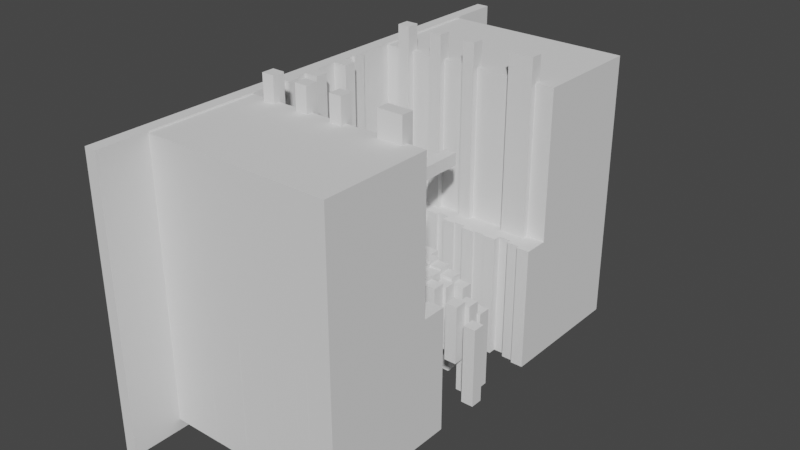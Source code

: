 # Source: untitled.blend  (saved by Blender 2.92.15; exported with 4.5.12 LTS)
import bpy
from mathutils import Matrix  # noqa: F401  (used for matrix-valued properties, if any)

bpy.ops.wm.read_factory_settings(use_empty=True)
scene = bpy.context.scene
scene.name = 'Scene'

# ---- collections
col_collection = bpy.data.collections.new('Collection'); scene.collection.children.link(col_collection)

# ---- world
world_world = bpy.data.worlds.new('World'); scene.world = world_world
world_world.use_nodes = True; world_world.node_tree.nodes.clear()
_N = world_world.node_tree.nodes; _L = world_world.node_tree.links
n0 = _N.new('ShaderNodeOutputWorld'); n0.name = 'World Output'; n0.location = (300, 300)
n1 = _N.new('ShaderNodeBackground'); n1.name = 'Background'; n1.location = (10, 300)
n1.inputs[0].default_value = (0.05088, 0.05088, 0.05088, 1.0)
_L.new(n1.outputs[0], n0.inputs[0])
n0.is_active_output = True
world_world.color = (0.05088, 0.05088, 0.05088)
world_world.use_sun_shadow = False
world_world.sun_shadow_jitter_overblur = 0.0

# ---- meshes
me_cube_001 = bpy.data.meshes.new('Cube.001')
me_cube_001.from_pydata([(-0.5, -0.5, -3.25), (-0.5, -0.5, 3.25), (-0.5, 0.5, -3.25), (-0.5, 0.5, 3.25), (0.5, -0.5, -3.25), (0.5, -0.5, 3.25), (0.5, 0.5, -3.25), (0.5, 0.5, 3.25)], [], [(0, 1, 3, 2), (2, 3, 7, 6), (6, 7, 5, 4), (4, 5, 1, 0), (2, 6, 4, 0), (7, 3, 1, 5)])
_uv = me_cube_001.uv_layers.new(name='UVMap')
_uv.uv.foreach_set('vector', [0.375, 0.0, 0.625, 0.0, 0.625, 0.25, 0.375, 0.25, 0.375, 0.25, 0.625, 0.25, 0.625, 0.5, 0.375, 0.5, 0.375, 0.5, 0.625, 0.5, 0.625, 0.75, 0.375, 0.75, 0.375, 0.75, 0.625, 0.75, 0.625, 1.0, 0.375, 1.0, 0.125, 0.5, 0.375, 0.5, 0.375, 0.75, 0.125, 0.75, 0.625, 0.5, 0.875, 0.5, 0.875, 0.75, 0.625, 0.75])
me_cube_001.use_remesh_fix_poles = True
me_cube_001.use_remesh_preserve_attributes = False
me_cube_001.use_mirror_vertex_groups = False
me_cube_001.update()
me_cube_002 = bpy.data.meshes.new('Cube.002')
me_cube_002.from_pydata([(-0.5, -5.5, -5.0), (-0.5, -5.5, 5.0), (-0.5, 5.5, -5.0), (-0.5, 5.5, 5.0), (0.5, -5.5, -5.0), (0.5, -5.5, 5.0), (0.5, 5.5, -5.0), (0.5, 5.5, 5.0)], [], [(0, 1, 3, 2), (2, 3, 7, 6), (6, 7, 5, 4), (4, 5, 1, 0), (2, 6, 4, 0), (7, 3, 1, 5)])
_uv = me_cube_002.uv_layers.new(name='UVMap')
_uv.uv.foreach_set('vector', [0.375, 0.0, 0.625, 0.0, 0.625, 0.25, 0.375, 0.25, 0.375, 0.25, 0.625, 0.25, 0.625, 0.5, 0.375, 0.5, 0.375, 0.5, 0.625, 0.5, 0.625, 0.75, 0.375, 0.75, 0.375, 0.75, 0.625, 0.75, 0.625, 1.0, 0.375, 1.0, 0.125, 0.5, 0.375, 0.5, 0.375, 0.75, 0.125, 0.75, 0.625, 0.5, 0.875, 0.5, 0.875, 0.75, 0.625, 0.75])
me_cube_002.use_remesh_fix_poles = True
me_cube_002.use_remesh_preserve_attributes = False
me_cube_002.use_mirror_vertex_groups = False
me_cube_002.update()
me_cube_003 = bpy.data.meshes.new('Cube.003')
me_cube_003.from_pydata([(-0.5, -5.5, -5.0), (-0.5, -5.5, 5.0), (-0.5, 5.5, -5.0), (-0.5, 5.5, 5.0), (0.5, -5.5, -5.0), (0.5, -5.5, 5.0), (0.5, 5.5, -5.0), (0.5, 5.5, 5.0)], [], [(0, 1, 3, 2), (2, 3, 7, 6), (6, 7, 5, 4), (4, 5, 1, 0), (2, 6, 4, 0), (7, 3, 1, 5)])
_uv = me_cube_003.uv_layers.new(name='UVMap')
_uv.uv.foreach_set('vector', [0.375, 0.0, 0.625, 0.0, 0.625, 0.25, 0.375, 0.25, 0.375, 0.25, 0.625, 0.25, 0.625, 0.5, 0.375, 0.5, 0.375, 0.5, 0.625, 0.5, 0.625, 0.75, 0.375, 0.75, 0.375, 0.75, 0.625, 0.75, 0.625, 1.0, 0.375, 1.0, 0.125, 0.5, 0.375, 0.5, 0.375, 0.75, 0.125, 0.75, 0.625, 0.5, 0.875, 0.5, 0.875, 0.75, 0.625, 0.75])
me_cube_003.use_remesh_fix_poles = True
me_cube_003.use_remesh_preserve_attributes = False
me_cube_003.use_mirror_vertex_groups = False
me_cube_003.update()
me_cube_004 = bpy.data.meshes.new('Cube.004')
me_cube_004.from_pydata([(-0.5, -0.5, -3.25), (-0.5, -0.5, 3.25), (-0.5, 0.5, -3.25), (-0.5, 0.5, 3.25), (0.5, -0.5, -3.25), (0.5, -0.5, 3.25), (0.5, 0.5, -3.25), (0.5, 0.5, 3.25)], [], [(0, 1, 3, 2), (2, 3, 7, 6), (6, 7, 5, 4), (4, 5, 1, 0), (2, 6, 4, 0), (7, 3, 1, 5)])
_uv = me_cube_004.uv_layers.new(name='UVMap')
_uv.uv.foreach_set('vector', [0.375, 0.0, 0.625, 0.0, 0.625, 0.25, 0.375, 0.25, 0.375, 0.25, 0.625, 0.25, 0.625, 0.5, 0.375, 0.5, 0.375, 0.5, 0.625, 0.5, 0.625, 0.75, 0.375, 0.75, 0.375, 0.75, 0.625, 0.75, 0.625, 1.0, 0.375, 1.0, 0.125, 0.5, 0.375, 0.5, 0.375, 0.75, 0.125, 0.75, 0.625, 0.5, 0.875, 0.5, 0.875, 0.75, 0.625, 0.75])
me_cube_004.use_remesh_fix_poles = True
me_cube_004.use_remesh_preserve_attributes = False
me_cube_004.use_mirror_vertex_groups = False
me_cube_004.update()
me_cube_005 = bpy.data.meshes.new('Cube.005')
me_cube_005.from_pydata([(-0.5, -5.375, -5.0), (-0.5, -5.375, 5.0), (-0.5, 5.375, -5.0), (-0.5, 5.375, 5.0), (0.5, -5.375, -5.0), (0.5, -5.375, 5.0), (0.5, 5.375, -5.0), (0.5, 5.375, 5.0)], [], [(0, 1, 3, 2), (2, 3, 7, 6), (6, 7, 5, 4), (4, 5, 1, 0), (2, 6, 4, 0), (7, 3, 1, 5)])
_uv = me_cube_005.uv_layers.new(name='UVMap')
_uv.uv.foreach_set('vector', [0.375, 0.0, 0.625, 0.0, 0.625, 0.25, 0.375, 0.25, 0.375, 0.25, 0.625, 0.25, 0.625, 0.5, 0.375, 0.5, 0.375, 0.5, 0.625, 0.5, 0.625, 0.75, 0.375, 0.75, 0.375, 0.75, 0.625, 0.75, 0.625, 1.0, 0.375, 1.0, 0.125, 0.5, 0.375, 0.5, 0.375, 0.75, 0.125, 0.75, 0.625, 0.5, 0.875, 0.5, 0.875, 0.75, 0.625, 0.75])
me_cube_005.use_remesh_fix_poles = True
me_cube_005.use_remesh_preserve_attributes = False
me_cube_005.use_mirror_vertex_groups = False
me_cube_005.update()
me_cube_006 = bpy.data.meshes.new('Cube.006')
me_cube_006.from_pydata([(-0.5, -5.375, -5.0), (-0.5, -5.375, 5.0), (-0.5, 5.375, -5.0), (-0.5, 5.375, 5.0), (0.5, -5.375, -5.0), (0.5, -5.375, 5.0), (0.5, 5.375, -5.0), (0.5, 5.375, 5.0)], [], [(0, 1, 3, 2), (2, 3, 7, 6), (6, 7, 5, 4), (4, 5, 1, 0), (2, 6, 4, 0), (7, 3, 1, 5)])
_uv = me_cube_006.uv_layers.new(name='UVMap')
_uv.uv.foreach_set('vector', [0.375, 0.0, 0.625, 0.0, 0.625, 0.25, 0.375, 0.25, 0.375, 0.25, 0.625, 0.25, 0.625, 0.5, 0.375, 0.5, 0.375, 0.5, 0.625, 0.5, 0.625, 0.75, 0.375, 0.75, 0.375, 0.75, 0.625, 0.75, 0.625, 1.0, 0.375, 1.0, 0.125, 0.5, 0.375, 0.5, 0.375, 0.75, 0.125, 0.75, 0.625, 0.5, 0.875, 0.5, 0.875, 0.75, 0.625, 0.75])
me_cube_006.use_remesh_fix_poles = True
me_cube_006.use_remesh_preserve_attributes = False
me_cube_006.use_mirror_vertex_groups = False
me_cube_006.update()
me_cube_007 = bpy.data.meshes.new('Cube.007')
me_cube_007.from_pydata([(-0.5, -0.5, -3.75), (-0.5, -0.5, 3.75), (-0.5, 0.5, -3.75), (-0.5, 0.5, 3.75), (0.5, -0.5, -3.75), (0.5, -0.5, 3.75), (0.5, 0.5, -3.75), (0.5, 0.5, 3.75)], [], [(0, 1, 3, 2), (2, 3, 7, 6), (6, 7, 5, 4), (4, 5, 1, 0), (2, 6, 4, 0), (7, 3, 1, 5)])
_uv = me_cube_007.uv_layers.new(name='UVMap')
_uv.uv.foreach_set('vector', [0.375, 0.0, 0.625, 0.0, 0.625, 0.25, 0.375, 0.25, 0.375, 0.25, 0.625, 0.25, 0.625, 0.5, 0.375, 0.5, 0.375, 0.5, 0.625, 0.5, 0.625, 0.75, 0.375, 0.75, 0.375, 0.75, 0.625, 0.75, 0.625, 1.0, 0.375, 1.0, 0.125, 0.5, 0.375, 0.5, 0.375, 0.75, 0.125, 0.75, 0.625, 0.5, 0.875, 0.5, 0.875, 0.75, 0.625, 0.75])
me_cube_007.use_remesh_fix_poles = True
me_cube_007.use_remesh_preserve_attributes = False
me_cube_007.use_mirror_vertex_groups = False
me_cube_007.update()
me_cube_008 = bpy.data.meshes.new('Cube.008')
me_cube_008.from_pydata([(-0.5, -0.5, -11.5), (-0.5, -0.5, 11.5), (-0.5, 0.5, -11.5), (-0.5, 0.5, 11.5), (0.5, -0.5, -11.5), (0.5, -0.5, 11.5), (0.5, 0.5, -11.5), (0.5, 0.5, 11.5)], [], [(0, 1, 3, 2), (2, 3, 7, 6), (6, 7, 5, 4), (4, 5, 1, 0), (2, 6, 4, 0), (7, 3, 1, 5)])
_uv = me_cube_008.uv_layers.new(name='UVMap')
_uv.uv.foreach_set('vector', [0.375, 0.0, 0.625, 0.0, 0.625, 0.25, 0.375, 0.25, 0.375, 0.25, 0.625, 0.25, 0.625, 0.5, 0.375, 0.5, 0.375, 0.5, 0.625, 0.5, 0.625, 0.75, 0.375, 0.75, 0.375, 0.75, 0.625, 0.75, 0.625, 1.0, 0.375, 1.0, 0.125, 0.5, 0.375, 0.5, 0.375, 0.75, 0.125, 0.75, 0.625, 0.5, 0.875, 0.5, 0.875, 0.75, 0.625, 0.75])
me_cube_008.use_remesh_fix_poles = True
me_cube_008.use_remesh_preserve_attributes = False
me_cube_008.use_mirror_vertex_groups = False
me_cube_008.update()
me_cube_009 = bpy.data.meshes.new('Cube.009')
me_cube_009.from_pydata([(-0.5, -0.5, -2.375), (-0.5, -0.5, 2.375), (-0.5, 0.5, -2.375), (-0.5, 0.5, 2.375), (0.5, -0.5, -2.375), (0.5, -0.5, 2.375), (0.5, 0.5, -2.375), (0.5, 0.5, 2.375)], [], [(0, 1, 3, 2), (2, 3, 7, 6), (6, 7, 5, 4), (4, 5, 1, 0), (2, 6, 4, 0), (7, 3, 1, 5)])
_uv = me_cube_009.uv_layers.new(name='UVMap')
_uv.uv.foreach_set('vector', [0.375, 0.0, 0.625, 0.0, 0.625, 0.25, 0.375, 0.25, 0.375, 0.25, 0.625, 0.25, 0.625, 0.5, 0.375, 0.5, 0.375, 0.5, 0.625, 0.5, 0.625, 0.75, 0.375, 0.75, 0.375, 0.75, 0.625, 0.75, 0.625, 1.0, 0.375, 1.0, 0.125, 0.5, 0.375, 0.5, 0.375, 0.75, 0.125, 0.75, 0.625, 0.5, 0.875, 0.5, 0.875, 0.75, 0.625, 0.75])
me_cube_009.use_remesh_fix_poles = True
me_cube_009.use_remesh_preserve_attributes = False
me_cube_009.use_mirror_vertex_groups = False
me_cube_009.update()
me_cube_010 = bpy.data.meshes.new('Cube.010')
me_cube_010.from_pydata([(-0.5, -0.5, -11.5), (-0.5, -0.5, 11.5), (-0.5, 0.5, -11.5), (-0.5, 0.5, 11.5), (0.5, -0.5, -11.5), (0.5, -0.5, 11.5), (0.5, 0.5, -11.5), (0.5, 0.5, 11.5)], [], [(0, 1, 3, 2), (2, 3, 7, 6), (6, 7, 5, 4), (4, 5, 1, 0), (2, 6, 4, 0), (7, 3, 1, 5)])
_uv = me_cube_010.uv_layers.new(name='UVMap')
_uv.uv.foreach_set('vector', [0.375, 0.0, 0.625, 0.0, 0.625, 0.25, 0.375, 0.25, 0.375, 0.25, 0.625, 0.25, 0.625, 0.5, 0.375, 0.5, 0.375, 0.5, 0.625, 0.5, 0.625, 0.75, 0.375, 0.75, 0.375, 0.75, 0.625, 0.75, 0.625, 1.0, 0.375, 1.0, 0.125, 0.5, 0.375, 0.5, 0.375, 0.75, 0.125, 0.75, 0.625, 0.5, 0.875, 0.5, 0.875, 0.75, 0.625, 0.75])
me_cube_010.use_remesh_fix_poles = True
me_cube_010.use_remesh_preserve_attributes = False
me_cube_010.use_mirror_vertex_groups = False
me_cube_010.update()
me_cube_011 = bpy.data.meshes.new('Cube.011')
me_cube_011.from_pydata([(-0.5, -5.188, -5.0), (-0.5, -5.188, 5.0), (-0.5, 5.188, -5.0), (-0.5, 5.188, 5.0), (0.5, -5.188, -5.0), (0.5, -5.188, 5.0), (0.5, 5.188, -5.0), (0.5, 5.188, 5.0)], [], [(0, 1, 3, 2), (2, 3, 7, 6), (6, 7, 5, 4), (4, 5, 1, 0), (2, 6, 4, 0), (7, 3, 1, 5)])
_uv = me_cube_011.uv_layers.new(name='UVMap')
_uv.uv.foreach_set('vector', [0.375, 0.0, 0.625, 0.0, 0.625, 0.25, 0.375, 0.25, 0.375, 0.25, 0.625, 0.25, 0.625, 0.5, 0.375, 0.5, 0.375, 0.5, 0.625, 0.5, 0.625, 0.75, 0.375, 0.75, 0.375, 0.75, 0.625, 0.75, 0.625, 1.0, 0.375, 1.0, 0.125, 0.5, 0.375, 0.5, 0.375, 0.75, 0.125, 0.75, 0.625, 0.5, 0.875, 0.5, 0.875, 0.75, 0.625, 0.75])
me_cube_011.use_remesh_fix_poles = True
me_cube_011.use_remesh_preserve_attributes = False
me_cube_011.use_mirror_vertex_groups = False
me_cube_011.update()
me_cube_012 = bpy.data.meshes.new('Cube.012')
me_cube_012.from_pydata([(-0.5, -5.188, -5.0), (-0.5, -5.188, 5.0), (-0.5, 5.188, -5.0), (-0.5, 5.188, 5.0), (0.5, -5.188, -5.0), (0.5, -5.188, 5.0), (0.5, 5.188, -5.0), (0.5, 5.188, 5.0)], [], [(0, 1, 3, 2), (2, 3, 7, 6), (6, 7, 5, 4), (4, 5, 1, 0), (2, 6, 4, 0), (7, 3, 1, 5)])
_uv = me_cube_012.uv_layers.new(name='UVMap')
_uv.uv.foreach_set('vector', [0.375, 0.0, 0.625, 0.0, 0.625, 0.25, 0.375, 0.25, 0.375, 0.25, 0.625, 0.25, 0.625, 0.5, 0.375, 0.5, 0.375, 0.5, 0.625, 0.5, 0.625, 0.75, 0.375, 0.75, 0.375, 0.75, 0.625, 0.75, 0.625, 1.0, 0.375, 1.0, 0.125, 0.5, 0.375, 0.5, 0.375, 0.75, 0.125, 0.75, 0.625, 0.5, 0.875, 0.5, 0.875, 0.75, 0.625, 0.75])
me_cube_012.use_remesh_fix_poles = True
me_cube_012.use_remesh_preserve_attributes = False
me_cube_012.use_mirror_vertex_groups = False
me_cube_012.update()
me_cube_013 = bpy.data.meshes.new('Cube.013')
me_cube_013.from_pydata([(-0.5, -0.5, -11.5), (-0.5, -0.5, 11.5), (-0.5, 0.5, -11.5), (-0.5, 0.5, 11.5), (0.5, -0.5, -11.5), (0.5, -0.5, 11.5), (0.5, 0.5, -11.5), (0.5, 0.5, 11.5)], [], [(0, 1, 3, 2), (2, 3, 7, 6), (6, 7, 5, 4), (4, 5, 1, 0), (2, 6, 4, 0), (7, 3, 1, 5)])
_uv = me_cube_013.uv_layers.new(name='UVMap')
_uv.uv.foreach_set('vector', [0.375, 0.0, 0.625, 0.0, 0.625, 0.25, 0.375, 0.25, 0.375, 0.25, 0.625, 0.25, 0.625, 0.5, 0.375, 0.5, 0.375, 0.5, 0.625, 0.5, 0.625, 0.75, 0.375, 0.75, 0.375, 0.75, 0.625, 0.75, 0.625, 1.0, 0.375, 1.0, 0.125, 0.5, 0.375, 0.5, 0.375, 0.75, 0.125, 0.75, 0.625, 0.5, 0.875, 0.5, 0.875, 0.75, 0.625, 0.75])
me_cube_013.use_remesh_fix_poles = True
me_cube_013.use_remesh_preserve_attributes = False
me_cube_013.use_mirror_vertex_groups = False
me_cube_013.update()
me_cube_014 = bpy.data.meshes.new('Cube.014')
me_cube_014.from_pydata([(-0.5, -0.5, -2.5), (-0.5, -0.5, 2.5), (-0.5, 0.5, -2.5), (-0.5, 0.5, 2.5), (0.5, -0.5, -2.5), (0.5, -0.5, 2.5), (0.5, 0.5, -2.5), (0.5, 0.5, 2.5)], [], [(0, 1, 3, 2), (2, 3, 7, 6), (6, 7, 5, 4), (4, 5, 1, 0), (2, 6, 4, 0), (7, 3, 1, 5)])
_uv = me_cube_014.uv_layers.new(name='UVMap')
_uv.uv.foreach_set('vector', [0.375, 0.0, 0.625, 0.0, 0.625, 0.25, 0.375, 0.25, 0.375, 0.25, 0.625, 0.25, 0.625, 0.5, 0.375, 0.5, 0.375, 0.5, 0.625, 0.5, 0.625, 0.75, 0.375, 0.75, 0.375, 0.75, 0.625, 0.75, 0.625, 1.0, 0.375, 1.0, 0.125, 0.5, 0.375, 0.5, 0.375, 0.75, 0.125, 0.75, 0.625, 0.5, 0.875, 0.5, 0.875, 0.75, 0.625, 0.75])
me_cube_014.use_remesh_fix_poles = True
me_cube_014.use_remesh_preserve_attributes = False
me_cube_014.use_mirror_vertex_groups = False
me_cube_014.update()
me_cube_015 = bpy.data.meshes.new('Cube.015')
me_cube_015.from_pydata([(-0.5, -0.5, -11.5), (-0.5, -0.5, 11.5), (-0.5, 0.5, -11.5), (-0.5, 0.5, 11.5), (0.5, -0.5, -11.5), (0.5, -0.5, 11.5), (0.5, 0.5, -11.5), (0.5, 0.5, 11.5)], [], [(0, 1, 3, 2), (2, 3, 7, 6), (6, 7, 5, 4), (4, 5, 1, 0), (2, 6, 4, 0), (7, 3, 1, 5)])
_uv = me_cube_015.uv_layers.new(name='UVMap')
_uv.uv.foreach_set('vector', [0.375, 0.0, 0.625, 0.0, 0.625, 0.25, 0.375, 0.25, 0.375, 0.25, 0.625, 0.25, 0.625, 0.5, 0.375, 0.5, 0.375, 0.5, 0.625, 0.5, 0.625, 0.75, 0.375, 0.75, 0.375, 0.75, 0.625, 0.75, 0.625, 1.0, 0.375, 1.0, 0.125, 0.5, 0.375, 0.5, 0.375, 0.75, 0.125, 0.75, 0.625, 0.5, 0.875, 0.5, 0.875, 0.75, 0.625, 0.75])
me_cube_015.use_remesh_fix_poles = True
me_cube_015.use_remesh_preserve_attributes = False
me_cube_015.use_mirror_vertex_groups = False
me_cube_015.update()
me_cube_016 = bpy.data.meshes.new('Cube.016')
me_cube_016.from_pydata([(-0.5, -0.5, -4.25), (-0.5, -0.5, 4.25), (-0.5, 0.5, -4.25), (-0.5, 0.5, 4.25), (0.5, -0.5, -4.25), (0.5, -0.5, 4.25), (0.5, 0.5, -4.25), (0.5, 0.5, 4.25)], [], [(0, 1, 3, 2), (2, 3, 7, 6), (6, 7, 5, 4), (4, 5, 1, 0), (2, 6, 4, 0), (7, 3, 1, 5)])
_uv = me_cube_016.uv_layers.new(name='UVMap')
_uv.uv.foreach_set('vector', [0.375, 0.0, 0.625, 0.0, 0.625, 0.25, 0.375, 0.25, 0.375, 0.25, 0.625, 0.25, 0.625, 0.5, 0.375, 0.5, 0.375, 0.5, 0.625, 0.5, 0.625, 0.75, 0.375, 0.75, 0.375, 0.75, 0.625, 0.75, 0.625, 1.0, 0.375, 1.0, 0.125, 0.5, 0.375, 0.5, 0.375, 0.75, 0.125, 0.75, 0.625, 0.5, 0.875, 0.5, 0.875, 0.75, 0.625, 0.75])
me_cube_016.use_remesh_fix_poles = True
me_cube_016.use_remesh_preserve_attributes = False
me_cube_016.use_mirror_vertex_groups = False
me_cube_016.update()
me_cube_017 = bpy.data.meshes.new('Cube.017')
me_cube_017.from_pydata([(-0.5, -5.5, -5.0), (-0.5, -5.5, 5.0), (-0.5, 5.5, -5.0), (-0.5, 5.5, 5.0), (0.5, -5.5, -5.0), (0.5, -5.5, 5.0), (0.5, 5.5, -5.0), (0.5, 5.5, 5.0)], [], [(0, 1, 3, 2), (2, 3, 7, 6), (6, 7, 5, 4), (4, 5, 1, 0), (2, 6, 4, 0), (7, 3, 1, 5)])
_uv = me_cube_017.uv_layers.new(name='UVMap')
_uv.uv.foreach_set('vector', [0.375, 0.0, 0.625, 0.0, 0.625, 0.25, 0.375, 0.25, 0.375, 0.25, 0.625, 0.25, 0.625, 0.5, 0.375, 0.5, 0.375, 0.5, 0.625, 0.5, 0.625, 0.75, 0.375, 0.75, 0.375, 0.75, 0.625, 0.75, 0.625, 1.0, 0.375, 1.0, 0.125, 0.5, 0.375, 0.5, 0.375, 0.75, 0.125, 0.75, 0.625, 0.5, 0.875, 0.5, 0.875, 0.75, 0.625, 0.75])
me_cube_017.use_remesh_fix_poles = True
me_cube_017.use_remesh_preserve_attributes = False
me_cube_017.use_mirror_vertex_groups = False
me_cube_017.update()
me_cube_018 = bpy.data.meshes.new('Cube.018')
me_cube_018.from_pydata([(-0.5, -5.5, -5.0), (-0.5, -5.5, 5.0), (-0.5, 5.5, -5.0), (-0.5, 5.5, 5.0), (0.5, -5.5, -5.0), (0.5, -5.5, 5.0), (0.5, 5.5, -5.0), (0.5, 5.5, 5.0)], [], [(0, 1, 3, 2), (2, 3, 7, 6), (6, 7, 5, 4), (4, 5, 1, 0), (2, 6, 4, 0), (7, 3, 1, 5)])
_uv = me_cube_018.uv_layers.new(name='UVMap')
_uv.uv.foreach_set('vector', [0.375, 0.0, 0.625, 0.0, 0.625, 0.25, 0.375, 0.25, 0.375, 0.25, 0.625, 0.25, 0.625, 0.5, 0.375, 0.5, 0.375, 0.5, 0.625, 0.5, 0.625, 0.75, 0.375, 0.75, 0.375, 0.75, 0.625, 0.75, 0.625, 1.0, 0.375, 1.0, 0.125, 0.5, 0.375, 0.5, 0.375, 0.75, 0.125, 0.75, 0.625, 0.5, 0.875, 0.5, 0.875, 0.75, 0.625, 0.75])
me_cube_018.use_remesh_fix_poles = True
me_cube_018.use_remesh_preserve_attributes = False
me_cube_018.use_mirror_vertex_groups = False
me_cube_018.update()
me_cube_019 = bpy.data.meshes.new('Cube.019')
me_cube_019.from_pydata([(-0.5, -0.5, -2.625), (-0.5, -0.5, 2.625), (-0.5, 0.5, -2.625), (-0.5, 0.5, 2.625), (0.5, -0.5, -2.625), (0.5, -0.5, 2.625), (0.5, 0.5, -2.625), (0.5, 0.5, 2.625)], [], [(0, 1, 3, 2), (2, 3, 7, 6), (6, 7, 5, 4), (4, 5, 1, 0), (2, 6, 4, 0), (7, 3, 1, 5)])
_uv = me_cube_019.uv_layers.new(name='UVMap')
_uv.uv.foreach_set('vector', [0.375, 0.0, 0.625, 0.0, 0.625, 0.25, 0.375, 0.25, 0.375, 0.25, 0.625, 0.25, 0.625, 0.5, 0.375, 0.5, 0.375, 0.5, 0.625, 0.5, 0.625, 0.75, 0.375, 0.75, 0.375, 0.75, 0.625, 0.75, 0.625, 1.0, 0.375, 1.0, 0.125, 0.5, 0.375, 0.5, 0.375, 0.75, 0.125, 0.75, 0.625, 0.5, 0.875, 0.5, 0.875, 0.75, 0.625, 0.75])
me_cube_019.use_remesh_fix_poles = True
me_cube_019.use_remesh_preserve_attributes = False
me_cube_019.use_mirror_vertex_groups = False
me_cube_019.update()
me_cube_020 = bpy.data.meshes.new('Cube.020')
me_cube_020.from_pydata([(-0.5, -0.5, -2.75), (-0.5, -0.5, 2.75), (-0.5, 0.5, -2.75), (-0.5, 0.5, 2.75), (0.5, -0.5, -2.75), (0.5, -0.5, 2.75), (0.5, 0.5, -2.75), (0.5, 0.5, 2.75)], [], [(0, 1, 3, 2), (2, 3, 7, 6), (6, 7, 5, 4), (4, 5, 1, 0), (2, 6, 4, 0), (7, 3, 1, 5)])
_uv = me_cube_020.uv_layers.new(name='UVMap')
_uv.uv.foreach_set('vector', [0.375, 0.0, 0.625, 0.0, 0.625, 0.25, 0.375, 0.25, 0.375, 0.25, 0.625, 0.25, 0.625, 0.5, 0.375, 0.5, 0.375, 0.5, 0.625, 0.5, 0.625, 0.75, 0.375, 0.75, 0.375, 0.75, 0.625, 0.75, 0.625, 1.0, 0.375, 1.0, 0.125, 0.5, 0.375, 0.5, 0.375, 0.75, 0.125, 0.75, 0.625, 0.5, 0.875, 0.5, 0.875, 0.75, 0.625, 0.75])
me_cube_020.use_remesh_fix_poles = True
me_cube_020.use_remesh_preserve_attributes = False
me_cube_020.use_mirror_vertex_groups = False
me_cube_020.update()
me_cube_021 = bpy.data.meshes.new('Cube.021')
me_cube_021.from_pydata([(-0.5, -0.5, -2.75), (-0.5, -0.5, 2.75), (-0.5, 0.5, -2.75), (-0.5, 0.5, 2.75), (0.5, -0.5, -2.75), (0.5, -0.5, 2.75), (0.5, 0.5, -2.75), (0.5, 0.5, 2.75)], [], [(0, 1, 3, 2), (2, 3, 7, 6), (6, 7, 5, 4), (4, 5, 1, 0), (2, 6, 4, 0), (7, 3, 1, 5)])
_uv = me_cube_021.uv_layers.new(name='UVMap')
_uv.uv.foreach_set('vector', [0.375, 0.0, 0.625, 0.0, 0.625, 0.25, 0.375, 0.25, 0.375, 0.25, 0.625, 0.25, 0.625, 0.5, 0.375, 0.5, 0.375, 0.5, 0.625, 0.5, 0.625, 0.75, 0.375, 0.75, 0.375, 0.75, 0.625, 0.75, 0.625, 1.0, 0.375, 1.0, 0.125, 0.5, 0.375, 0.5, 0.375, 0.75, 0.125, 0.75, 0.625, 0.5, 0.875, 0.5, 0.875, 0.75, 0.625, 0.75])
me_cube_021.use_remesh_fix_poles = True
me_cube_021.use_remesh_preserve_attributes = False
me_cube_021.use_mirror_vertex_groups = False
me_cube_021.update()
me_cube_022 = bpy.data.meshes.new('Cube.022')
me_cube_022.from_pydata([(-0.5, -5.438, -5.0), (-0.5, -5.438, 5.0), (-0.5, 5.438, -5.0), (-0.5, 5.438, 5.0), (0.5, -5.438, -5.0), (0.5, -5.438, 5.0), (0.5, 5.438, -5.0), (0.5, 5.438, 5.0)], [], [(0, 1, 3, 2), (2, 3, 7, 6), (6, 7, 5, 4), (4, 5, 1, 0), (2, 6, 4, 0), (7, 3, 1, 5)])
_uv = me_cube_022.uv_layers.new(name='UVMap')
_uv.uv.foreach_set('vector', [0.375, 0.0, 0.625, 0.0, 0.625, 0.25, 0.375, 0.25, 0.375, 0.25, 0.625, 0.25, 0.625, 0.5, 0.375, 0.5, 0.375, 0.5, 0.625, 0.5, 0.625, 0.75, 0.375, 0.75, 0.375, 0.75, 0.625, 0.75, 0.625, 1.0, 0.375, 1.0, 0.125, 0.5, 0.375, 0.5, 0.375, 0.75, 0.125, 0.75, 0.625, 0.5, 0.875, 0.5, 0.875, 0.75, 0.625, 0.75])
me_cube_022.use_remesh_fix_poles = True
me_cube_022.use_remesh_preserve_attributes = False
me_cube_022.use_mirror_vertex_groups = False
me_cube_022.update()
me_cube_023 = bpy.data.meshes.new('Cube.023')
me_cube_023.from_pydata([(-0.5, -5.438, -5.0), (-0.5, -5.438, 5.0), (-0.5, 5.438, -5.0), (-0.5, 5.438, 5.0), (0.5, -5.438, -5.0), (0.5, -5.438, 5.0), (0.5, 5.438, -5.0), (0.5, 5.438, 5.0)], [], [(0, 1, 3, 2), (2, 3, 7, 6), (6, 7, 5, 4), (4, 5, 1, 0), (2, 6, 4, 0), (7, 3, 1, 5)])
_uv = me_cube_023.uv_layers.new(name='UVMap')
_uv.uv.foreach_set('vector', [0.375, 0.0, 0.625, 0.0, 0.625, 0.25, 0.375, 0.25, 0.375, 0.25, 0.625, 0.25, 0.625, 0.5, 0.375, 0.5, 0.375, 0.5, 0.625, 0.5, 0.625, 0.75, 0.375, 0.75, 0.375, 0.75, 0.625, 0.75, 0.625, 1.0, 0.375, 1.0, 0.125, 0.5, 0.375, 0.5, 0.375, 0.75, 0.125, 0.75, 0.625, 0.5, 0.875, 0.5, 0.875, 0.75, 0.625, 0.75])
me_cube_023.use_remesh_fix_poles = True
me_cube_023.use_remesh_preserve_attributes = False
me_cube_023.use_mirror_vertex_groups = False
me_cube_023.update()
me_cube_024 = bpy.data.meshes.new('Cube.024')
me_cube_024.from_pydata([(-0.5, -0.5, -2.938), (-0.5, -0.5, 2.938), (-0.5, 0.5, -2.938), (-0.5, 0.5, 2.938), (0.5, -0.5, -2.938), (0.5, -0.5, 2.938), (0.5, 0.5, -2.938), (0.5, 0.5, 2.938)], [], [(0, 1, 3, 2), (2, 3, 7, 6), (6, 7, 5, 4), (4, 5, 1, 0), (2, 6, 4, 0), (7, 3, 1, 5)])
_uv = me_cube_024.uv_layers.new(name='UVMap')
_uv.uv.foreach_set('vector', [0.375, 0.0, 0.625, 0.0, 0.625, 0.25, 0.375, 0.25, 0.375, 0.25, 0.625, 0.25, 0.625, 0.5, 0.375, 0.5, 0.375, 0.5, 0.625, 0.5, 0.625, 0.75, 0.375, 0.75, 0.375, 0.75, 0.625, 0.75, 0.625, 1.0, 0.375, 1.0, 0.125, 0.5, 0.375, 0.5, 0.375, 0.75, 0.125, 0.75, 0.625, 0.5, 0.875, 0.5, 0.875, 0.75, 0.625, 0.75])
me_cube_024.use_remesh_fix_poles = True
me_cube_024.use_remesh_preserve_attributes = False
me_cube_024.use_mirror_vertex_groups = False
me_cube_024.update()
me_cube_025 = bpy.data.meshes.new('Cube.025')
me_cube_025.from_pydata([(-0.5, -0.5, -2.938), (-0.5, -0.5, 2.938), (-0.5, 0.5, -2.938), (-0.5, 0.5, 2.938), (0.5, -0.5, -2.938), (0.5, -0.5, 2.938), (0.5, 0.5, -2.938), (0.5, 0.5, 2.938)], [], [(0, 1, 3, 2), (2, 3, 7, 6), (6, 7, 5, 4), (4, 5, 1, 0), (2, 6, 4, 0), (7, 3, 1, 5)])
_uv = me_cube_025.uv_layers.new(name='UVMap')
_uv.uv.foreach_set('vector', [0.375, 0.0, 0.625, 0.0, 0.625, 0.25, 0.375, 0.25, 0.375, 0.25, 0.625, 0.25, 0.625, 0.5, 0.375, 0.5, 0.375, 0.5, 0.625, 0.5, 0.625, 0.75, 0.375, 0.75, 0.375, 0.75, 0.625, 0.75, 0.625, 1.0, 0.375, 1.0, 0.125, 0.5, 0.375, 0.5, 0.375, 0.75, 0.125, 0.75, 0.625, 0.5, 0.875, 0.5, 0.875, 0.75, 0.625, 0.75])
me_cube_025.use_remesh_fix_poles = True
me_cube_025.use_remesh_preserve_attributes = False
me_cube_025.use_mirror_vertex_groups = False
me_cube_025.update()
me_cube_026 = bpy.data.meshes.new('Cube.026')
me_cube_026.from_pydata([(-0.5, -0.5, -2.875), (-0.5, -0.5, 2.875), (-0.5, 0.5, -2.875), (-0.5, 0.5, 2.875), (0.5, -0.5, -2.875), (0.5, -0.5, 2.875), (0.5, 0.5, -2.875), (0.5, 0.5, 2.875)], [], [(0, 1, 3, 2), (2, 3, 7, 6), (6, 7, 5, 4), (4, 5, 1, 0), (2, 6, 4, 0), (7, 3, 1, 5)])
_uv = me_cube_026.uv_layers.new(name='UVMap')
_uv.uv.foreach_set('vector', [0.375, 0.0, 0.625, 0.0, 0.625, 0.25, 0.375, 0.25, 0.375, 0.25, 0.625, 0.25, 0.625, 0.5, 0.375, 0.5, 0.375, 0.5, 0.625, 0.5, 0.625, 0.75, 0.375, 0.75, 0.375, 0.75, 0.625, 0.75, 0.625, 1.0, 0.375, 1.0, 0.125, 0.5, 0.375, 0.5, 0.375, 0.75, 0.125, 0.75, 0.625, 0.5, 0.875, 0.5, 0.875, 0.75, 0.625, 0.75])
me_cube_026.use_remesh_fix_poles = True
me_cube_026.use_remesh_preserve_attributes = False
me_cube_026.use_mirror_vertex_groups = False
me_cube_026.update()
me_cube_027 = bpy.data.meshes.new('Cube.027')
me_cube_027.from_pydata([(-0.5, -0.5, -4.062), (-0.5, -0.5, 4.062), (-0.5, 0.5, -4.062), (-0.5, 0.5, 4.062), (0.5, -0.5, -4.062), (0.5, -0.5, 4.062), (0.5, 0.5, -4.062), (0.5, 0.5, 4.062)], [], [(0, 1, 3, 2), (2, 3, 7, 6), (6, 7, 5, 4), (4, 5, 1, 0), (2, 6, 4, 0), (7, 3, 1, 5)])
_uv = me_cube_027.uv_layers.new(name='UVMap')
_uv.uv.foreach_set('vector', [0.375, 0.0, 0.625, 0.0, 0.625, 0.25, 0.375, 0.25, 0.375, 0.25, 0.625, 0.25, 0.625, 0.5, 0.375, 0.5, 0.375, 0.5, 0.625, 0.5, 0.625, 0.75, 0.375, 0.75, 0.375, 0.75, 0.625, 0.75, 0.625, 1.0, 0.375, 1.0, 0.125, 0.5, 0.375, 0.5, 0.375, 0.75, 0.125, 0.75, 0.625, 0.5, 0.875, 0.5, 0.875, 0.75, 0.625, 0.75])
me_cube_027.use_remesh_fix_poles = True
me_cube_027.use_remesh_preserve_attributes = False
me_cube_027.use_mirror_vertex_groups = False
me_cube_027.update()
me_cube_028 = bpy.data.meshes.new('Cube.028')
me_cube_028.from_pydata([(-0.5, -5.5, -5.0), (-0.5, -5.5, 5.0), (-0.5, 5.5, -5.0), (-0.5, 5.5, 5.0), (0.5, -5.5, -5.0), (0.5, -5.5, 5.0), (0.5, 5.5, -5.0), (0.5, 5.5, 5.0)], [], [(0, 1, 3, 2), (2, 3, 7, 6), (6, 7, 5, 4), (4, 5, 1, 0), (2, 6, 4, 0), (7, 3, 1, 5)])
_uv = me_cube_028.uv_layers.new(name='UVMap')
_uv.uv.foreach_set('vector', [0.375, 0.0, 0.625, 0.0, 0.625, 0.25, 0.375, 0.25, 0.375, 0.25, 0.625, 0.25, 0.625, 0.5, 0.375, 0.5, 0.375, 0.5, 0.625, 0.5, 0.625, 0.75, 0.375, 0.75, 0.375, 0.75, 0.625, 0.75, 0.625, 1.0, 0.375, 1.0, 0.125, 0.5, 0.375, 0.5, 0.375, 0.75, 0.125, 0.75, 0.625, 0.5, 0.875, 0.5, 0.875, 0.75, 0.625, 0.75])
me_cube_028.use_remesh_fix_poles = True
me_cube_028.use_remesh_preserve_attributes = False
me_cube_028.use_mirror_vertex_groups = False
me_cube_028.update()
me_cube_029 = bpy.data.meshes.new('Cube.029')
me_cube_029.from_pydata([(-0.5, -5.5, -5.0), (-0.5, -5.5, 5.0), (-0.5, 5.5, -5.0), (-0.5, 5.5, 5.0), (0.5, -5.5, -5.0), (0.5, -5.5, 5.0), (0.5, 5.5, -5.0), (0.5, 5.5, 5.0)], [], [(0, 1, 3, 2), (2, 3, 7, 6), (6, 7, 5, 4), (4, 5, 1, 0), (2, 6, 4, 0), (7, 3, 1, 5)])
_uv = me_cube_029.uv_layers.new(name='UVMap')
_uv.uv.foreach_set('vector', [0.375, 0.0, 0.625, 0.0, 0.625, 0.25, 0.375, 0.25, 0.375, 0.25, 0.625, 0.25, 0.625, 0.5, 0.375, 0.5, 0.375, 0.5, 0.625, 0.5, 0.625, 0.75, 0.375, 0.75, 0.375, 0.75, 0.625, 0.75, 0.625, 1.0, 0.375, 1.0, 0.125, 0.5, 0.375, 0.5, 0.375, 0.75, 0.125, 0.75, 0.625, 0.5, 0.875, 0.5, 0.875, 0.75, 0.625, 0.75])
me_cube_029.use_remesh_fix_poles = True
me_cube_029.use_remesh_preserve_attributes = False
me_cube_029.use_mirror_vertex_groups = False
me_cube_029.update()
me_cube_030 = bpy.data.meshes.new('Cube.030')
me_cube_030.from_pydata([(-0.5, -0.5, -0.0625), (-0.5, -0.5, 0.0625), (-0.5, 0.5, -0.0625), (-0.5, 0.5, 0.0625), (0.5, -0.5, -0.0625), (0.5, -0.5, 0.0625), (0.5, 0.5, -0.0625), (0.5, 0.5, 0.0625)], [], [(0, 1, 3, 2), (2, 3, 7, 6), (6, 7, 5, 4), (4, 5, 1, 0), (2, 6, 4, 0), (7, 3, 1, 5)])
_uv = me_cube_030.uv_layers.new(name='UVMap')
_uv.uv.foreach_set('vector', [0.375, 0.0, 0.625, 0.0, 0.625, 0.25, 0.375, 0.25, 0.375, 0.25, 0.625, 0.25, 0.625, 0.5, 0.375, 0.5, 0.375, 0.5, 0.625, 0.5, 0.625, 0.75, 0.375, 0.75, 0.375, 0.75, 0.625, 0.75, 0.625, 1.0, 0.375, 1.0, 0.125, 0.5, 0.375, 0.5, 0.375, 0.75, 0.125, 0.75, 0.625, 0.5, 0.875, 0.5, 0.875, 0.75, 0.625, 0.75])
me_cube_030.use_remesh_fix_poles = True
me_cube_030.use_remesh_preserve_attributes = False
me_cube_030.use_mirror_vertex_groups = False
me_cube_030.update()
me_cube_031 = bpy.data.meshes.new('Cube.031')
me_cube_031.from_pydata([(-0.5, -0.5, -0.0625), (-0.5, -0.5, 0.0625), (-0.5, 0.5, -0.0625), (-0.5, 0.5, 0.0625), (0.5, -0.5, -0.0625), (0.5, -0.5, 0.0625), (0.5, 0.5, -0.0625), (0.5, 0.5, 0.0625)], [], [(0, 1, 3, 2), (2, 3, 7, 6), (6, 7, 5, 4), (4, 5, 1, 0), (2, 6, 4, 0), (7, 3, 1, 5)])
_uv = me_cube_031.uv_layers.new(name='UVMap')
_uv.uv.foreach_set('vector', [0.375, 0.0, 0.625, 0.0, 0.625, 0.25, 0.375, 0.25, 0.375, 0.25, 0.625, 0.25, 0.625, 0.5, 0.375, 0.5, 0.375, 0.5, 0.625, 0.5, 0.625, 0.75, 0.375, 0.75, 0.375, 0.75, 0.625, 0.75, 0.625, 1.0, 0.375, 1.0, 0.125, 0.5, 0.375, 0.5, 0.375, 0.75, 0.125, 0.75, 0.625, 0.5, 0.875, 0.5, 0.875, 0.75, 0.625, 0.75])
me_cube_031.use_remesh_fix_poles = True
me_cube_031.use_remesh_preserve_attributes = False
me_cube_031.use_mirror_vertex_groups = False
me_cube_031.update()
me_cube_032 = bpy.data.meshes.new('Cube.032')
me_cube_032.from_pydata([(-0.5, -0.5, -4.625), (-0.5, -0.5, 4.625), (-0.5, 0.5, -4.625), (-0.5, 0.5, 4.625), (0.5, -0.5, -4.625), (0.5, -0.5, 4.625), (0.5, 0.5, -4.625), (0.5, 0.5, 4.625)], [], [(0, 1, 3, 2), (2, 3, 7, 6), (6, 7, 5, 4), (4, 5, 1, 0), (2, 6, 4, 0), (7, 3, 1, 5)])
_uv = me_cube_032.uv_layers.new(name='UVMap')
_uv.uv.foreach_set('vector', [0.375, 0.0, 0.625, 0.0, 0.625, 0.25, 0.375, 0.25, 0.375, 0.25, 0.625, 0.25, 0.625, 0.5, 0.375, 0.5, 0.375, 0.5, 0.625, 0.5, 0.625, 0.75, 0.375, 0.75, 0.375, 0.75, 0.625, 0.75, 0.625, 1.0, 0.375, 1.0, 0.125, 0.5, 0.375, 0.5, 0.375, 0.75, 0.125, 0.75, 0.625, 0.5, 0.875, 0.5, 0.875, 0.75, 0.625, 0.75])
me_cube_032.use_remesh_fix_poles = True
me_cube_032.use_remesh_preserve_attributes = False
me_cube_032.use_mirror_vertex_groups = False
me_cube_032.update()
me_cube_033 = bpy.data.meshes.new('Cube.033')
me_cube_033.from_pydata([(-0.5, -5.312, -5.0), (-0.5, -5.312, 5.0), (-0.5, 5.312, -5.0), (-0.5, 5.312, 5.0), (0.5, -5.312, -5.0), (0.5, -5.312, 5.0), (0.5, 5.312, -5.0), (0.5, 5.312, 5.0)], [], [(0, 1, 3, 2), (2, 3, 7, 6), (6, 7, 5, 4), (4, 5, 1, 0), (2, 6, 4, 0), (7, 3, 1, 5)])
_uv = me_cube_033.uv_layers.new(name='UVMap')
_uv.uv.foreach_set('vector', [0.375, 0.0, 0.625, 0.0, 0.625, 0.25, 0.375, 0.25, 0.375, 0.25, 0.625, 0.25, 0.625, 0.5, 0.375, 0.5, 0.375, 0.5, 0.625, 0.5, 0.625, 0.75, 0.375, 0.75, 0.375, 0.75, 0.625, 0.75, 0.625, 1.0, 0.375, 1.0, 0.125, 0.5, 0.375, 0.5, 0.375, 0.75, 0.125, 0.75, 0.625, 0.5, 0.875, 0.5, 0.875, 0.75, 0.625, 0.75])
me_cube_033.use_remesh_fix_poles = True
me_cube_033.use_remesh_preserve_attributes = False
me_cube_033.use_mirror_vertex_groups = False
me_cube_033.update()
me_cube_034 = bpy.data.meshes.new('Cube.034')
me_cube_034.from_pydata([(-0.5, -4.0, -0.5), (-0.5, -4.0, 0.5), (-0.5, 4.0, -0.5), (-0.5, 4.0, 0.5), (0.5, -4.0, -0.5), (0.5, -4.0, 0.5), (0.5, 4.0, -0.5), (0.5, 4.0, 0.5)], [], [(0, 1, 3, 2), (2, 3, 7, 6), (6, 7, 5, 4), (4, 5, 1, 0), (2, 6, 4, 0), (7, 3, 1, 5)])
_uv = me_cube_034.uv_layers.new(name='UVMap')
_uv.uv.foreach_set('vector', [0.375, 0.0, 0.625, 0.0, 0.625, 0.25, 0.375, 0.25, 0.375, 0.25, 0.625, 0.25, 0.625, 0.5, 0.375, 0.5, 0.375, 0.5, 0.625, 0.5, 0.625, 0.75, 0.375, 0.75, 0.375, 0.75, 0.625, 0.75, 0.625, 1.0, 0.375, 1.0, 0.125, 0.5, 0.375, 0.5, 0.375, 0.75, 0.125, 0.75, 0.625, 0.5, 0.875, 0.5, 0.875, 0.75, 0.625, 0.75])
me_cube_034.use_remesh_fix_poles = True
me_cube_034.use_remesh_preserve_attributes = False
me_cube_034.use_mirror_vertex_groups = False
me_cube_034.update()
me_cube_035 = bpy.data.meshes.new('Cube.035')
me_cube_035.from_pydata([(-0.5, -5.312, -5.0), (-0.5, -5.312, 5.0), (-0.5, 5.312, -5.0), (-0.5, 5.312, 5.0), (0.5, -5.312, -5.0), (0.5, -5.312, 5.0), (0.5, 5.312, -5.0), (0.5, 5.312, 5.0)], [], [(0, 1, 3, 2), (2, 3, 7, 6), (6, 7, 5, 4), (4, 5, 1, 0), (2, 6, 4, 0), (7, 3, 1, 5)])
_uv = me_cube_035.uv_layers.new(name='UVMap')
_uv.uv.foreach_set('vector', [0.375, 0.0, 0.625, 0.0, 0.625, 0.25, 0.375, 0.25, 0.375, 0.25, 0.625, 0.25, 0.625, 0.5, 0.375, 0.5, 0.375, 0.5, 0.625, 0.5, 0.625, 0.75, 0.375, 0.75, 0.375, 0.75, 0.625, 0.75, 0.625, 1.0, 0.375, 1.0, 0.125, 0.5, 0.375, 0.5, 0.375, 0.75, 0.125, 0.75, 0.625, 0.5, 0.875, 0.5, 0.875, 0.75, 0.625, 0.75])
me_cube_035.use_remesh_fix_poles = True
me_cube_035.use_remesh_preserve_attributes = False
me_cube_035.use_mirror_vertex_groups = False
me_cube_035.update()
me_cube_036 = bpy.data.meshes.new('Cube.036')
me_cube_036.from_pydata([(-0.5, -0.5, -11.5), (-0.5, -0.5, 11.5), (-0.5, 0.5, -11.5), (-0.5, 0.5, 11.5), (0.5, -0.5, -11.5), (0.5, -0.5, 11.5), (0.5, 0.5, -11.5), (0.5, 0.5, 11.5)], [], [(0, 1, 3, 2), (2, 3, 7, 6), (6, 7, 5, 4), (4, 5, 1, 0), (2, 6, 4, 0), (7, 3, 1, 5)])
_uv = me_cube_036.uv_layers.new(name='UVMap')
_uv.uv.foreach_set('vector', [0.375, 0.0, 0.625, 0.0, 0.625, 0.25, 0.375, 0.25, 0.375, 0.25, 0.625, 0.25, 0.625, 0.5, 0.375, 0.5, 0.375, 0.5, 0.625, 0.5, 0.625, 0.75, 0.375, 0.75, 0.375, 0.75, 0.625, 0.75, 0.625, 1.0, 0.375, 1.0, 0.125, 0.5, 0.375, 0.5, 0.375, 0.75, 0.125, 0.75, 0.625, 0.5, 0.875, 0.5, 0.875, 0.75, 0.625, 0.75])
me_cube_036.use_remesh_fix_poles = True
me_cube_036.use_remesh_preserve_attributes = False
me_cube_036.use_mirror_vertex_groups = False
me_cube_036.update()
me_cube_037 = bpy.data.meshes.new('Cube.037')
me_cube_037.from_pydata([(-0.5, -0.5, -11.5), (-0.5, -0.5, 11.5), (-0.5, 0.5, -11.5), (-0.5, 0.5, 11.5), (0.5, -0.5, -11.5), (0.5, -0.5, 11.5), (0.5, 0.5, -11.5), (0.5, 0.5, 11.5)], [], [(0, 1, 3, 2), (2, 3, 7, 6), (6, 7, 5, 4), (4, 5, 1, 0), (2, 6, 4, 0), (7, 3, 1, 5)])
_uv = me_cube_037.uv_layers.new(name='UVMap')
_uv.uv.foreach_set('vector', [0.375, 0.0, 0.625, 0.0, 0.625, 0.25, 0.375, 0.25, 0.375, 0.25, 0.625, 0.25, 0.625, 0.5, 0.375, 0.5, 0.375, 0.5, 0.625, 0.5, 0.625, 0.75, 0.375, 0.75, 0.375, 0.75, 0.625, 0.75, 0.625, 1.0, 0.375, 1.0, 0.125, 0.5, 0.375, 0.5, 0.375, 0.75, 0.125, 0.75, 0.625, 0.5, 0.875, 0.5, 0.875, 0.75, 0.625, 0.75])
me_cube_037.use_remesh_fix_poles = True
me_cube_037.use_remesh_preserve_attributes = False
me_cube_037.use_mirror_vertex_groups = False
me_cube_037.update()
me_cube_038 = bpy.data.meshes.new('Cube.038')
me_cube_038.from_pydata([(-0.5, -0.5, -4.75), (-0.5, -0.5, 4.75), (-0.5, 0.5, -4.75), (-0.5, 0.5, 4.75), (0.5, -0.5, -4.75), (0.5, -0.5, 4.75), (0.5, 0.5, -4.75), (0.5, 0.5, 4.75)], [], [(0, 1, 3, 2), (2, 3, 7, 6), (6, 7, 5, 4), (4, 5, 1, 0), (2, 6, 4, 0), (7, 3, 1, 5)])
_uv = me_cube_038.uv_layers.new(name='UVMap')
_uv.uv.foreach_set('vector', [0.375, 0.0, 0.625, 0.0, 0.625, 0.25, 0.375, 0.25, 0.375, 0.25, 0.625, 0.25, 0.625, 0.5, 0.375, 0.5, 0.375, 0.5, 0.625, 0.5, 0.625, 0.75, 0.375, 0.75, 0.375, 0.75, 0.625, 0.75, 0.625, 1.0, 0.375, 1.0, 0.125, 0.5, 0.375, 0.5, 0.375, 0.75, 0.125, 0.75, 0.625, 0.5, 0.875, 0.5, 0.875, 0.75, 0.625, 0.75])
me_cube_038.use_remesh_fix_poles = True
me_cube_038.use_remesh_preserve_attributes = False
me_cube_038.use_mirror_vertex_groups = False
me_cube_038.update()
me_cube_039 = bpy.data.meshes.new('Cube.039')
me_cube_039.from_pydata([(-0.5, -5.375, -5.0), (-0.5, -5.375, 5.0), (-0.5, 5.375, -5.0), (-0.5, 5.375, 5.0), (0.5, -5.375, -5.0), (0.5, -5.375, 5.0), (0.5, 5.375, -5.0), (0.5, 5.375, 5.0)], [], [(0, 1, 3, 2), (2, 3, 7, 6), (6, 7, 5, 4), (4, 5, 1, 0), (2, 6, 4, 0), (7, 3, 1, 5)])
_uv = me_cube_039.uv_layers.new(name='UVMap')
_uv.uv.foreach_set('vector', [0.375, 0.0, 0.625, 0.0, 0.625, 0.25, 0.375, 0.25, 0.375, 0.25, 0.625, 0.25, 0.625, 0.5, 0.375, 0.5, 0.375, 0.5, 0.625, 0.5, 0.625, 0.75, 0.375, 0.75, 0.375, 0.75, 0.625, 0.75, 0.625, 1.0, 0.375, 1.0, 0.125, 0.5, 0.375, 0.5, 0.375, 0.75, 0.125, 0.75, 0.625, 0.5, 0.875, 0.5, 0.875, 0.75, 0.625, 0.75])
me_cube_039.use_remesh_fix_poles = True
me_cube_039.use_remesh_preserve_attributes = False
me_cube_039.use_mirror_vertex_groups = False
me_cube_039.update()
me_cube_040 = bpy.data.meshes.new('Cube.040')
me_cube_040.from_pydata([(-0.5, -5.375, -5.0), (-0.5, -5.375, 5.0), (-0.5, 5.375, -5.0), (-0.5, 5.375, 5.0), (0.5, -5.375, -5.0), (0.5, -5.375, 5.0), (0.5, 5.375, -5.0), (0.5, 5.375, 5.0)], [], [(0, 1, 3, 2), (2, 3, 7, 6), (6, 7, 5, 4), (4, 5, 1, 0), (2, 6, 4, 0), (7, 3, 1, 5)])
_uv = me_cube_040.uv_layers.new(name='UVMap')
_uv.uv.foreach_set('vector', [0.375, 0.0, 0.625, 0.0, 0.625, 0.25, 0.375, 0.25, 0.375, 0.25, 0.625, 0.25, 0.625, 0.5, 0.375, 0.5, 0.375, 0.5, 0.625, 0.5, 0.625, 0.75, 0.375, 0.75, 0.375, 0.75, 0.625, 0.75, 0.625, 1.0, 0.375, 1.0, 0.125, 0.5, 0.375, 0.5, 0.375, 0.75, 0.125, 0.75, 0.625, 0.5, 0.875, 0.5, 0.875, 0.75, 0.625, 0.75])
me_cube_040.use_remesh_fix_poles = True
me_cube_040.use_remesh_preserve_attributes = False
me_cube_040.use_mirror_vertex_groups = False
me_cube_040.update()
me_cube_041 = bpy.data.meshes.new('Cube.041')
me_cube_041.from_pydata([(-0.5, -0.5, -4.875), (-0.5, -0.5, 4.875), (-0.5, 0.5, -4.875), (-0.5, 0.5, 4.875), (0.5, -0.5, -4.875), (0.5, -0.5, 4.875), (0.5, 0.5, -4.875), (0.5, 0.5, 4.875)], [], [(0, 1, 3, 2), (2, 3, 7, 6), (6, 7, 5, 4), (4, 5, 1, 0), (2, 6, 4, 0), (7, 3, 1, 5)])
_uv = me_cube_041.uv_layers.new(name='UVMap')
_uv.uv.foreach_set('vector', [0.375, 0.0, 0.625, 0.0, 0.625, 0.25, 0.375, 0.25, 0.375, 0.25, 0.625, 0.25, 0.625, 0.5, 0.375, 0.5, 0.375, 0.5, 0.625, 0.5, 0.625, 0.75, 0.375, 0.75, 0.375, 0.75, 0.625, 0.75, 0.625, 1.0, 0.375, 1.0, 0.125, 0.5, 0.375, 0.5, 0.375, 0.75, 0.125, 0.75, 0.625, 0.5, 0.875, 0.5, 0.875, 0.75, 0.625, 0.75])
me_cube_041.use_remesh_fix_poles = True
me_cube_041.use_remesh_preserve_attributes = False
me_cube_041.use_mirror_vertex_groups = False
me_cube_041.update()
me_cube_042 = bpy.data.meshes.new('Cube.042')
me_cube_042.from_pydata([(-0.5, -5.062, -5.0), (-0.5, -5.062, 5.0), (-0.5, 5.062, -5.0), (-0.5, 5.062, 5.0), (0.5, -5.062, -5.0), (0.5, -5.062, 5.0), (0.5, 5.062, -5.0), (0.5, 5.062, 5.0)], [], [(0, 1, 3, 2), (2, 3, 7, 6), (6, 7, 5, 4), (4, 5, 1, 0), (2, 6, 4, 0), (7, 3, 1, 5)])
_uv = me_cube_042.uv_layers.new(name='UVMap')
_uv.uv.foreach_set('vector', [0.375, 0.0, 0.625, 0.0, 0.625, 0.25, 0.375, 0.25, 0.375, 0.25, 0.625, 0.25, 0.625, 0.5, 0.375, 0.5, 0.375, 0.5, 0.625, 0.5, 0.625, 0.75, 0.375, 0.75, 0.375, 0.75, 0.625, 0.75, 0.625, 1.0, 0.375, 1.0, 0.125, 0.5, 0.375, 0.5, 0.375, 0.75, 0.125, 0.75, 0.625, 0.5, 0.875, 0.5, 0.875, 0.75, 0.625, 0.75])
me_cube_042.use_remesh_fix_poles = True
me_cube_042.use_remesh_preserve_attributes = False
me_cube_042.use_mirror_vertex_groups = False
me_cube_042.update()
me_cube_043 = bpy.data.meshes.new('Cube.043')
me_cube_043.from_pydata([(-0.5, -0.5, -5.062), (-0.5, -0.5, 5.062), (-0.5, 0.5, -5.062), (-0.5, 0.5, 5.062), (0.5, -0.5, -5.062), (0.5, -0.5, 5.062), (0.5, 0.5, -5.062), (0.5, 0.5, 5.062)], [], [(0, 1, 3, 2), (2, 3, 7, 6), (6, 7, 5, 4), (4, 5, 1, 0), (2, 6, 4, 0), (7, 3, 1, 5)])
_uv = me_cube_043.uv_layers.new(name='UVMap')
_uv.uv.foreach_set('vector', [0.375, 0.0, 0.625, 0.0, 0.625, 0.25, 0.375, 0.25, 0.375, 0.25, 0.625, 0.25, 0.625, 0.5, 0.375, 0.5, 0.375, 0.5, 0.625, 0.5, 0.625, 0.75, 0.375, 0.75, 0.375, 0.75, 0.625, 0.75, 0.625, 1.0, 0.375, 1.0, 0.125, 0.5, 0.375, 0.5, 0.375, 0.75, 0.125, 0.75, 0.625, 0.5, 0.875, 0.5, 0.875, 0.75, 0.625, 0.75])
me_cube_043.use_remesh_fix_poles = True
me_cube_043.use_remesh_preserve_attributes = False
me_cube_043.use_mirror_vertex_groups = False
me_cube_043.update()
me_cube_044 = bpy.data.meshes.new('Cube.044')
me_cube_044.from_pydata([(-0.5, -5.062, -5.0), (-0.5, -5.062, 5.0), (-0.5, 5.062, -5.0), (-0.5, 5.062, 5.0), (0.5, -5.062, -5.0), (0.5, -5.062, 5.0), (0.5, 5.062, -5.0), (0.5, 5.062, 5.0)], [], [(0, 1, 3, 2), (2, 3, 7, 6), (6, 7, 5, 4), (4, 5, 1, 0), (2, 6, 4, 0), (7, 3, 1, 5)])
_uv = me_cube_044.uv_layers.new(name='UVMap')
_uv.uv.foreach_set('vector', [0.375, 0.0, 0.625, 0.0, 0.625, 0.25, 0.375, 0.25, 0.375, 0.25, 0.625, 0.25, 0.625, 0.5, 0.375, 0.5, 0.375, 0.5, 0.625, 0.5, 0.625, 0.75, 0.375, 0.75, 0.375, 0.75, 0.625, 0.75, 0.625, 1.0, 0.375, 1.0, 0.125, 0.5, 0.375, 0.5, 0.375, 0.75, 0.125, 0.75, 0.625, 0.5, 0.875, 0.5, 0.875, 0.75, 0.625, 0.75])
me_cube_044.use_remesh_fix_poles = True
me_cube_044.use_remesh_preserve_attributes = False
me_cube_044.use_mirror_vertex_groups = False
me_cube_044.update()
me_cube_045 = bpy.data.meshes.new('Cube.045')
me_cube_045.from_pydata([(-0.5, -0.5, -0.0625), (-0.5, -0.5, 0.0625), (-0.5, 0.5, -0.0625), (-0.5, 0.5, 0.0625), (0.5, -0.5, -0.0625), (0.5, -0.5, 0.0625), (0.5, 0.5, -0.0625), (0.5, 0.5, 0.0625)], [], [(0, 1, 3, 2), (2, 3, 7, 6), (6, 7, 5, 4), (4, 5, 1, 0), (2, 6, 4, 0), (7, 3, 1, 5)])
_uv = me_cube_045.uv_layers.new(name='UVMap')
_uv.uv.foreach_set('vector', [0.375, 0.0, 0.625, 0.0, 0.625, 0.25, 0.375, 0.25, 0.375, 0.25, 0.625, 0.25, 0.625, 0.5, 0.375, 0.5, 0.375, 0.5, 0.625, 0.5, 0.625, 0.75, 0.375, 0.75, 0.375, 0.75, 0.625, 0.75, 0.625, 1.0, 0.375, 1.0, 0.125, 0.5, 0.375, 0.5, 0.375, 0.75, 0.125, 0.75, 0.625, 0.5, 0.875, 0.5, 0.875, 0.75, 0.625, 0.75])
me_cube_045.use_remesh_fix_poles = True
me_cube_045.use_remesh_preserve_attributes = False
me_cube_045.use_mirror_vertex_groups = False
me_cube_045.update()
me_cube_046 = bpy.data.meshes.new('Cube.046')
me_cube_046.from_pydata([(-0.5, -0.5, -0.0625), (-0.5, -0.5, 0.0625), (-0.5, 0.5, -0.0625), (-0.5, 0.5, 0.0625), (0.5, -0.5, -0.0625), (0.5, -0.5, 0.0625), (0.5, 0.5, -0.0625), (0.5, 0.5, 0.0625)], [], [(0, 1, 3, 2), (2, 3, 7, 6), (6, 7, 5, 4), (4, 5, 1, 0), (2, 6, 4, 0), (7, 3, 1, 5)])
_uv = me_cube_046.uv_layers.new(name='UVMap')
_uv.uv.foreach_set('vector', [0.375, 0.0, 0.625, 0.0, 0.625, 0.25, 0.375, 0.25, 0.375, 0.25, 0.625, 0.25, 0.625, 0.5, 0.375, 0.5, 0.375, 0.5, 0.625, 0.5, 0.625, 0.75, 0.375, 0.75, 0.375, 0.75, 0.625, 0.75, 0.625, 1.0, 0.375, 1.0, 0.125, 0.5, 0.375, 0.5, 0.375, 0.75, 0.125, 0.75, 0.625, 0.5, 0.875, 0.5, 0.875, 0.75, 0.625, 0.75])
me_cube_046.use_remesh_fix_poles = True
me_cube_046.use_remesh_preserve_attributes = False
me_cube_046.use_mirror_vertex_groups = False
me_cube_046.update()
me_cube_047 = bpy.data.meshes.new('Cube.047')
me_cube_047.from_pydata([(-0.5, -0.5, -5.25), (-0.5, -0.5, 5.25), (-0.5, 0.5, -5.25), (-0.5, 0.5, 5.25), (0.5, -0.5, -5.25), (0.5, -0.5, 5.25), (0.5, 0.5, -5.25), (0.5, 0.5, 5.25)], [], [(0, 1, 3, 2), (2, 3, 7, 6), (6, 7, 5, 4), (4, 5, 1, 0), (2, 6, 4, 0), (7, 3, 1, 5)])
_uv = me_cube_047.uv_layers.new(name='UVMap')
_uv.uv.foreach_set('vector', [0.375, 0.0, 0.625, 0.0, 0.625, 0.25, 0.375, 0.25, 0.375, 0.25, 0.625, 0.25, 0.625, 0.5, 0.375, 0.5, 0.375, 0.5, 0.625, 0.5, 0.625, 0.75, 0.375, 0.75, 0.375, 0.75, 0.625, 0.75, 0.625, 1.0, 0.375, 1.0, 0.125, 0.5, 0.375, 0.5, 0.375, 0.75, 0.125, 0.75, 0.625, 0.5, 0.875, 0.5, 0.875, 0.75, 0.625, 0.75])
me_cube_047.use_remesh_fix_poles = True
me_cube_047.use_remesh_preserve_attributes = False
me_cube_047.use_mirror_vertex_groups = False
me_cube_047.update()
me_cube_048 = bpy.data.meshes.new('Cube.048')
me_cube_048.from_pydata([(-0.5, -0.5, -5.125), (-0.5, -0.5, 5.125), (-0.5, 0.5, -5.125), (-0.5, 0.5, 5.125), (0.5, -0.5, -5.125), (0.5, -0.5, 5.125), (0.5, 0.5, -5.125), (0.5, 0.5, 5.125)], [], [(0, 1, 3, 2), (2, 3, 7, 6), (6, 7, 5, 4), (4, 5, 1, 0), (2, 6, 4, 0), (7, 3, 1, 5)])
_uv = me_cube_048.uv_layers.new(name='UVMap')
_uv.uv.foreach_set('vector', [0.375, 0.0, 0.625, 0.0, 0.625, 0.25, 0.375, 0.25, 0.375, 0.25, 0.625, 0.25, 0.625, 0.5, 0.375, 0.5, 0.375, 0.5, 0.625, 0.5, 0.625, 0.75, 0.375, 0.75, 0.375, 0.75, 0.625, 0.75, 0.625, 1.0, 0.375, 1.0, 0.125, 0.5, 0.375, 0.5, 0.375, 0.75, 0.125, 0.75, 0.625, 0.5, 0.875, 0.5, 0.875, 0.75, 0.625, 0.75])
me_cube_048.use_remesh_fix_poles = True
me_cube_048.use_remesh_preserve_attributes = False
me_cube_048.use_mirror_vertex_groups = False
me_cube_048.update()
me_cube_049 = bpy.data.meshes.new('Cube.049')
me_cube_049.from_pydata([(-0.5, -5.188, -5.0), (-0.5, -5.188, 5.0), (-0.5, 5.188, -5.0), (-0.5, 5.188, 5.0), (0.5, -5.188, -5.0), (0.5, -5.188, 5.0), (0.5, 5.188, -5.0), (0.5, 5.188, 5.0)], [], [(0, 1, 3, 2), (2, 3, 7, 6), (6, 7, 5, 4), (4, 5, 1, 0), (2, 6, 4, 0), (7, 3, 1, 5)])
_uv = me_cube_049.uv_layers.new(name='UVMap')
_uv.uv.foreach_set('vector', [0.375, 0.0, 0.625, 0.0, 0.625, 0.25, 0.375, 0.25, 0.375, 0.25, 0.625, 0.25, 0.625, 0.5, 0.375, 0.5, 0.375, 0.5, 0.625, 0.5, 0.625, 0.75, 0.375, 0.75, 0.375, 0.75, 0.625, 0.75, 0.625, 1.0, 0.375, 1.0, 0.125, 0.5, 0.375, 0.5, 0.375, 0.75, 0.125, 0.75, 0.625, 0.5, 0.875, 0.5, 0.875, 0.75, 0.625, 0.75])
me_cube_049.use_remesh_fix_poles = True
me_cube_049.use_remesh_preserve_attributes = False
me_cube_049.use_mirror_vertex_groups = False
me_cube_049.update()
me_cube_050 = bpy.data.meshes.new('Cube.050')
me_cube_050.from_pydata([(-0.5, -5.188, -5.0), (-0.5, -5.188, 5.0), (-0.5, 5.188, -5.0), (-0.5, 5.188, 5.0), (0.5, -5.188, -5.0), (0.5, -5.188, 5.0), (0.5, 5.188, -5.0), (0.5, 5.188, 5.0)], [], [(0, 1, 3, 2), (2, 3, 7, 6), (6, 7, 5, 4), (4, 5, 1, 0), (2, 6, 4, 0), (7, 3, 1, 5)])
_uv = me_cube_050.uv_layers.new(name='UVMap')
_uv.uv.foreach_set('vector', [0.375, 0.0, 0.625, 0.0, 0.625, 0.25, 0.375, 0.25, 0.375, 0.25, 0.625, 0.25, 0.625, 0.5, 0.375, 0.5, 0.375, 0.5, 0.625, 0.5, 0.625, 0.75, 0.375, 0.75, 0.375, 0.75, 0.625, 0.75, 0.625, 1.0, 0.375, 1.0, 0.125, 0.5, 0.375, 0.5, 0.375, 0.75, 0.125, 0.75, 0.625, 0.5, 0.875, 0.5, 0.875, 0.75, 0.625, 0.75])
me_cube_050.use_remesh_fix_poles = True
me_cube_050.use_remesh_preserve_attributes = False
me_cube_050.use_mirror_vertex_groups = False
me_cube_050.update()
me_cube_051 = bpy.data.meshes.new('Cube.051')
me_cube_051.from_pydata([(-0.5, -0.5, -11.5), (-0.5, -0.5, 11.5), (-0.5, 0.5, -11.5), (-0.5, 0.5, 11.5), (0.5, -0.5, -11.5), (0.5, -0.5, 11.5), (0.5, 0.5, -11.5), (0.5, 0.5, 11.5)], [], [(0, 1, 3, 2), (2, 3, 7, 6), (6, 7, 5, 4), (4, 5, 1, 0), (2, 6, 4, 0), (7, 3, 1, 5)])
_uv = me_cube_051.uv_layers.new(name='UVMap')
_uv.uv.foreach_set('vector', [0.375, 0.0, 0.625, 0.0, 0.625, 0.25, 0.375, 0.25, 0.375, 0.25, 0.625, 0.25, 0.625, 0.5, 0.375, 0.5, 0.375, 0.5, 0.625, 0.5, 0.625, 0.75, 0.375, 0.75, 0.375, 0.75, 0.625, 0.75, 0.625, 1.0, 0.375, 1.0, 0.125, 0.5, 0.375, 0.5, 0.375, 0.75, 0.125, 0.75, 0.625, 0.5, 0.875, 0.5, 0.875, 0.75, 0.625, 0.75])
me_cube_051.use_remesh_fix_poles = True
me_cube_051.use_remesh_preserve_attributes = False
me_cube_051.use_mirror_vertex_groups = False
me_cube_051.update()
me_cube_052 = bpy.data.meshes.new('Cube.052')
me_cube_052.from_pydata([(-0.5, -0.5, -11.5), (-0.5, -0.5, 11.5), (-0.5, 0.5, -11.5), (-0.5, 0.5, 11.5), (0.5, -0.5, -11.5), (0.5, -0.5, 11.5), (0.5, 0.5, -11.5), (0.5, 0.5, 11.5)], [], [(0, 1, 3, 2), (2, 3, 7, 6), (6, 7, 5, 4), (4, 5, 1, 0), (2, 6, 4, 0), (7, 3, 1, 5)])
_uv = me_cube_052.uv_layers.new(name='UVMap')
_uv.uv.foreach_set('vector', [0.375, 0.0, 0.625, 0.0, 0.625, 0.25, 0.375, 0.25, 0.375, 0.25, 0.625, 0.25, 0.625, 0.5, 0.375, 0.5, 0.375, 0.5, 0.625, 0.5, 0.625, 0.75, 0.375, 0.75, 0.375, 0.75, 0.625, 0.75, 0.625, 1.0, 0.375, 1.0, 0.125, 0.5, 0.375, 0.5, 0.375, 0.75, 0.125, 0.75, 0.625, 0.5, 0.875, 0.5, 0.875, 0.75, 0.625, 0.75])
me_cube_052.use_remesh_fix_poles = True
me_cube_052.use_remesh_preserve_attributes = False
me_cube_052.use_mirror_vertex_groups = False
me_cube_052.update()
me_cube_053 = bpy.data.meshes.new('Cube.053')
me_cube_053.from_pydata([(-0.5, -0.5, -5.188), (-0.5, -0.5, 5.188), (-0.5, 0.5, -5.188), (-0.5, 0.5, 5.188), (0.5, -0.5, -5.188), (0.5, -0.5, 5.188), (0.5, 0.5, -5.188), (0.5, 0.5, 5.188)], [], [(0, 1, 3, 2), (2, 3, 7, 6), (6, 7, 5, 4), (4, 5, 1, 0), (2, 6, 4, 0), (7, 3, 1, 5)])
_uv = me_cube_053.uv_layers.new(name='UVMap')
_uv.uv.foreach_set('vector', [0.375, 0.0, 0.625, 0.0, 0.625, 0.25, 0.375, 0.25, 0.375, 0.25, 0.625, 0.25, 0.625, 0.5, 0.375, 0.5, 0.375, 0.5, 0.625, 0.5, 0.625, 0.75, 0.375, 0.75, 0.375, 0.75, 0.625, 0.75, 0.625, 1.0, 0.375, 1.0, 0.125, 0.5, 0.375, 0.5, 0.375, 0.75, 0.125, 0.75, 0.625, 0.5, 0.875, 0.5, 0.875, 0.75, 0.625, 0.75])
me_cube_053.use_remesh_fix_poles = True
me_cube_053.use_remesh_preserve_attributes = False
me_cube_053.use_mirror_vertex_groups = False
me_cube_053.update()
me_cube_054 = bpy.data.meshes.new('Cube.054')
me_cube_054.from_pydata([(-0.5, -5.375, -5.0), (-0.5, -5.375, 5.0), (-0.5, 5.375, -5.0), (-0.5, 5.375, 5.0), (0.5, -5.375, -5.0), (0.5, -5.375, 5.0), (0.5, 5.375, -5.0), (0.5, 5.375, 5.0)], [], [(0, 1, 3, 2), (2, 3, 7, 6), (6, 7, 5, 4), (4, 5, 1, 0), (2, 6, 4, 0), (7, 3, 1, 5)])
_uv = me_cube_054.uv_layers.new(name='UVMap')
_uv.uv.foreach_set('vector', [0.375, 0.0, 0.625, 0.0, 0.625, 0.25, 0.375, 0.25, 0.375, 0.25, 0.625, 0.25, 0.625, 0.5, 0.375, 0.5, 0.375, 0.5, 0.625, 0.5, 0.625, 0.75, 0.375, 0.75, 0.375, 0.75, 0.625, 0.75, 0.625, 1.0, 0.375, 1.0, 0.125, 0.5, 0.375, 0.5, 0.375, 0.75, 0.125, 0.75, 0.625, 0.5, 0.875, 0.5, 0.875, 0.75, 0.625, 0.75])
me_cube_054.use_remesh_fix_poles = True
me_cube_054.use_remesh_preserve_attributes = False
me_cube_054.use_mirror_vertex_groups = False
me_cube_054.update()
me_cube_055 = bpy.data.meshes.new('Cube.055')
me_cube_055.from_pydata([(-0.5, -0.5, -5.312), (-0.5, -0.5, 5.312), (-0.5, 0.5, -5.312), (-0.5, 0.5, 5.312), (0.5, -0.5, -5.312), (0.5, -0.5, 5.312), (0.5, 0.5, -5.312), (0.5, 0.5, 5.312)], [], [(0, 1, 3, 2), (2, 3, 7, 6), (6, 7, 5, 4), (4, 5, 1, 0), (2, 6, 4, 0), (7, 3, 1, 5)])
_uv = me_cube_055.uv_layers.new(name='UVMap')
_uv.uv.foreach_set('vector', [0.375, 0.0, 0.625, 0.0, 0.625, 0.25, 0.375, 0.25, 0.375, 0.25, 0.625, 0.25, 0.625, 0.5, 0.375, 0.5, 0.375, 0.5, 0.625, 0.5, 0.625, 0.75, 0.375, 0.75, 0.375, 0.75, 0.625, 0.75, 0.625, 1.0, 0.375, 1.0, 0.125, 0.5, 0.375, 0.5, 0.375, 0.75, 0.125, 0.75, 0.625, 0.5, 0.875, 0.5, 0.875, 0.75, 0.625, 0.75])
me_cube_055.use_remesh_fix_poles = True
me_cube_055.use_remesh_preserve_attributes = False
me_cube_055.use_mirror_vertex_groups = False
me_cube_055.update()
me_cube_056 = bpy.data.meshes.new('Cube.056')
me_cube_056.from_pydata([(-0.5, -5.375, -5.0), (-0.5, -5.375, 5.0), (-0.5, 5.375, -5.0), (-0.5, 5.375, 5.0), (0.5, -5.375, -5.0), (0.5, -5.375, 5.0), (0.5, 5.375, -5.0), (0.5, 5.375, 5.0)], [], [(0, 1, 3, 2), (2, 3, 7, 6), (6, 7, 5, 4), (4, 5, 1, 0), (2, 6, 4, 0), (7, 3, 1, 5)])
_uv = me_cube_056.uv_layers.new(name='UVMap')
_uv.uv.foreach_set('vector', [0.375, 0.0, 0.625, 0.0, 0.625, 0.25, 0.375, 0.25, 0.375, 0.25, 0.625, 0.25, 0.625, 0.5, 0.375, 0.5, 0.375, 0.5, 0.625, 0.5, 0.625, 0.75, 0.375, 0.75, 0.375, 0.75, 0.625, 0.75, 0.625, 1.0, 0.375, 1.0, 0.125, 0.5, 0.375, 0.5, 0.375, 0.75, 0.125, 0.75, 0.625, 0.5, 0.875, 0.5, 0.875, 0.75, 0.625, 0.75])
me_cube_056.use_remesh_fix_poles = True
me_cube_056.use_remesh_preserve_attributes = False
me_cube_056.use_mirror_vertex_groups = False
me_cube_056.update()
me_cube_057 = bpy.data.meshes.new('Cube.057')
me_cube_057.from_pydata([(-0.5, -0.5, -5.312), (-0.5, -0.5, 5.312), (-0.5, 0.5, -5.312), (-0.5, 0.5, 5.312), (0.5, -0.5, -5.312), (0.5, -0.5, 5.312), (0.5, 0.5, -5.312), (0.5, 0.5, 5.312)], [], [(0, 1, 3, 2), (2, 3, 7, 6), (6, 7, 5, 4), (4, 5, 1, 0), (2, 6, 4, 0), (7, 3, 1, 5)])
_uv = me_cube_057.uv_layers.new(name='UVMap')
_uv.uv.foreach_set('vector', [0.375, 0.0, 0.625, 0.0, 0.625, 0.25, 0.375, 0.25, 0.375, 0.25, 0.625, 0.25, 0.625, 0.5, 0.375, 0.5, 0.375, 0.5, 0.625, 0.5, 0.625, 0.75, 0.375, 0.75, 0.375, 0.75, 0.625, 0.75, 0.625, 1.0, 0.375, 1.0, 0.125, 0.5, 0.375, 0.5, 0.375, 0.75, 0.125, 0.75, 0.625, 0.5, 0.875, 0.5, 0.875, 0.75, 0.625, 0.75])
me_cube_057.use_remesh_fix_poles = True
me_cube_057.use_remesh_preserve_attributes = False
me_cube_057.use_mirror_vertex_groups = False
me_cube_057.update()
me_cube_058 = bpy.data.meshes.new('Cube.058')
me_cube_058.from_pydata([(-0.5, -5.25, -5.0), (-0.5, -5.25, 5.0), (-0.5, 5.25, -5.0), (-0.5, 5.25, 5.0), (0.5, -5.25, -5.0), (0.5, -5.25, 5.0), (0.5, 5.25, -5.0), (0.5, 5.25, 5.0)], [], [(0, 1, 3, 2), (2, 3, 7, 6), (6, 7, 5, 4), (4, 5, 1, 0), (2, 6, 4, 0), (7, 3, 1, 5)])
_uv = me_cube_058.uv_layers.new(name='UVMap')
_uv.uv.foreach_set('vector', [0.375, 0.0, 0.625, 0.0, 0.625, 0.25, 0.375, 0.25, 0.375, 0.25, 0.625, 0.25, 0.625, 0.5, 0.375, 0.5, 0.375, 0.5, 0.625, 0.5, 0.625, 0.75, 0.375, 0.75, 0.375, 0.75, 0.625, 0.75, 0.625, 1.0, 0.375, 1.0, 0.125, 0.5, 0.375, 0.5, 0.375, 0.75, 0.125, 0.75, 0.625, 0.5, 0.875, 0.5, 0.875, 0.75, 0.625, 0.75])
me_cube_058.use_remesh_fix_poles = True
me_cube_058.use_remesh_preserve_attributes = False
me_cube_058.use_mirror_vertex_groups = False
me_cube_058.update()
me_cube_059 = bpy.data.meshes.new('Cube.059')
me_cube_059.from_pydata([(-0.5, -5.25, -5.0), (-0.5, -5.25, 5.0), (-0.5, 5.25, -5.0), (-0.5, 5.25, 5.0), (0.5, -5.25, -5.0), (0.5, -5.25, 5.0), (0.5, 5.25, -5.0), (0.5, 5.25, 5.0)], [], [(0, 1, 3, 2), (2, 3, 7, 6), (6, 7, 5, 4), (4, 5, 1, 0), (2, 6, 4, 0), (7, 3, 1, 5)])
_uv = me_cube_059.uv_layers.new(name='UVMap')
_uv.uv.foreach_set('vector', [0.375, 0.0, 0.625, 0.0, 0.625, 0.25, 0.375, 0.25, 0.375, 0.25, 0.625, 0.25, 0.625, 0.5, 0.375, 0.5, 0.375, 0.5, 0.625, 0.5, 0.625, 0.75, 0.375, 0.75, 0.375, 0.75, 0.625, 0.75, 0.625, 1.0, 0.375, 1.0, 0.125, 0.5, 0.375, 0.5, 0.375, 0.75, 0.125, 0.75, 0.625, 0.5, 0.875, 0.5, 0.875, 0.75, 0.625, 0.75])
me_cube_059.use_remesh_fix_poles = True
me_cube_059.use_remesh_preserve_attributes = False
me_cube_059.use_mirror_vertex_groups = False
me_cube_059.update()
me_cube_060 = bpy.data.meshes.new('Cube.060')
me_cube_060.from_pydata([(-0.5, -0.5, -5.375), (-0.5, -0.5, 5.375), (-0.5, 0.5, -5.375), (-0.5, 0.5, 5.375), (0.5, -0.5, -5.375), (0.5, -0.5, 5.375), (0.5, 0.5, -5.375), (0.5, 0.5, 5.375)], [], [(0, 1, 3, 2), (2, 3, 7, 6), (6, 7, 5, 4), (4, 5, 1, 0), (2, 6, 4, 0), (7, 3, 1, 5)])
_uv = me_cube_060.uv_layers.new(name='UVMap')
_uv.uv.foreach_set('vector', [0.375, 0.0, 0.625, 0.0, 0.625, 0.25, 0.375, 0.25, 0.375, 0.25, 0.625, 0.25, 0.625, 0.5, 0.375, 0.5, 0.375, 0.5, 0.625, 0.5, 0.625, 0.75, 0.375, 0.75, 0.375, 0.75, 0.625, 0.75, 0.625, 1.0, 0.375, 1.0, 0.125, 0.5, 0.375, 0.5, 0.375, 0.75, 0.125, 0.75, 0.625, 0.5, 0.875, 0.5, 0.875, 0.75, 0.625, 0.75])
me_cube_060.use_remesh_fix_poles = True
me_cube_060.use_remesh_preserve_attributes = False
me_cube_060.use_mirror_vertex_groups = False
me_cube_060.update()
me_cube_061 = bpy.data.meshes.new('Cube.061')
me_cube_061.from_pydata([(-3.5, -1.5, -3.0), (-3.5, -1.5, 3.0), (-3.5, 1.5, -3.0), (-3.5, 1.5, 3.0), (3.5, -1.5, -3.0), (3.5, -1.5, 3.0), (3.5, 1.5, -3.0), (3.5, 1.5, 3.0)], [], [(0, 1, 3, 2), (2, 3, 7, 6), (6, 7, 5, 4), (4, 5, 1, 0), (2, 6, 4, 0), (7, 3, 1, 5)])
_uv = me_cube_061.uv_layers.new(name='UVMap')
_uv.uv.foreach_set('vector', [0.375, 0.0, 0.625, 0.0, 0.625, 0.25, 0.375, 0.25, 0.375, 0.25, 0.625, 0.25, 0.625, 0.5, 0.375, 0.5, 0.375, 0.5, 0.625, 0.5, 0.625, 0.75, 0.375, 0.75, 0.375, 0.75, 0.625, 0.75, 0.625, 1.0, 0.375, 1.0, 0.125, 0.5, 0.375, 0.5, 0.375, 0.75, 0.125, 0.75, 0.625, 0.5, 0.875, 0.5, 0.875, 0.75, 0.625, 0.75])
me_cube_061.use_remesh_fix_poles = True
me_cube_061.use_remesh_preserve_attributes = False
me_cube_061.use_mirror_vertex_groups = False
me_cube_061.update()
me_cube_062 = bpy.data.meshes.new('Cube.062')
me_cube_062.from_pydata([(-0.5, -0.5, -0.0625), (-0.5, -0.5, 0.0625), (-0.5, 0.5, -0.0625), (-0.5, 0.5, 0.0625), (0.5, -0.5, -0.0625), (0.5, -0.5, 0.0625), (0.5, 0.5, -0.0625), (0.5, 0.5, 0.0625)], [], [(0, 1, 3, 2), (2, 3, 7, 6), (6, 7, 5, 4), (4, 5, 1, 0), (2, 6, 4, 0), (7, 3, 1, 5)])
_uv = me_cube_062.uv_layers.new(name='UVMap')
_uv.uv.foreach_set('vector', [0.375, 0.0, 0.625, 0.0, 0.625, 0.25, 0.375, 0.25, 0.375, 0.25, 0.625, 0.25, 0.625, 0.5, 0.375, 0.5, 0.375, 0.5, 0.625, 0.5, 0.625, 0.75, 0.375, 0.75, 0.375, 0.75, 0.625, 0.75, 0.625, 1.0, 0.375, 1.0, 0.125, 0.5, 0.375, 0.5, 0.375, 0.75, 0.125, 0.75, 0.625, 0.5, 0.875, 0.5, 0.875, 0.75, 0.625, 0.75])
me_cube_062.use_remesh_fix_poles = True
me_cube_062.use_remesh_preserve_attributes = False
me_cube_062.use_mirror_vertex_groups = False
me_cube_062.update()
me_cube_063 = bpy.data.meshes.new('Cube.063')
me_cube_063.from_pydata([(-0.5, -0.5, -0.0625), (-0.5, -0.5, 0.0625), (-0.5, 0.5, -0.0625), (-0.5, 0.5, 0.0625), (0.5, -0.5, -0.0625), (0.5, -0.5, 0.0625), (0.5, 0.5, -0.0625), (0.5, 0.5, 0.0625)], [], [(0, 1, 3, 2), (2, 3, 7, 6), (6, 7, 5, 4), (4, 5, 1, 0), (2, 6, 4, 0), (7, 3, 1, 5)])
_uv = me_cube_063.uv_layers.new(name='UVMap')
_uv.uv.foreach_set('vector', [0.375, 0.0, 0.625, 0.0, 0.625, 0.25, 0.375, 0.25, 0.375, 0.25, 0.625, 0.25, 0.625, 0.5, 0.375, 0.5, 0.375, 0.5, 0.625, 0.5, 0.625, 0.75, 0.375, 0.75, 0.375, 0.75, 0.625, 0.75, 0.625, 1.0, 0.375, 1.0, 0.125, 0.5, 0.375, 0.5, 0.375, 0.75, 0.125, 0.75, 0.625, 0.5, 0.875, 0.5, 0.875, 0.75, 0.625, 0.75])
me_cube_063.use_remesh_fix_poles = True
me_cube_063.use_remesh_preserve_attributes = False
me_cube_063.use_mirror_vertex_groups = False
me_cube_063.update()
me_cube_064 = bpy.data.meshes.new('Cube.064')
me_cube_064.from_pydata([(-0.5, -5.5, -5.0), (-0.5, -5.5, 5.0), (-0.5, 5.5, -5.0), (-0.5, 5.5, 5.0), (0.5, -5.5, -5.0), (0.5, -5.5, 5.0), (0.5, 5.5, -5.0), (0.5, 5.5, 5.0)], [], [(0, 1, 3, 2), (2, 3, 7, 6), (6, 7, 5, 4), (4, 5, 1, 0), (2, 6, 4, 0), (7, 3, 1, 5)])
_uv = me_cube_064.uv_layers.new(name='UVMap')
_uv.uv.foreach_set('vector', [0.375, 0.0, 0.625, 0.0, 0.625, 0.25, 0.375, 0.25, 0.375, 0.25, 0.625, 0.25, 0.625, 0.5, 0.375, 0.5, 0.375, 0.5, 0.625, 0.5, 0.625, 0.75, 0.375, 0.75, 0.375, 0.75, 0.625, 0.75, 0.625, 1.0, 0.375, 1.0, 0.125, 0.5, 0.375, 0.5, 0.375, 0.75, 0.125, 0.75, 0.625, 0.5, 0.875, 0.5, 0.875, 0.75, 0.625, 0.75])
me_cube_064.use_remesh_fix_poles = True
me_cube_064.use_remesh_preserve_attributes = False
me_cube_064.use_mirror_vertex_groups = False
me_cube_064.update()
me_cube_065 = bpy.data.meshes.new('Cube.065')
me_cube_065.from_pydata([(-0.5, -0.5, -5.438), (-0.5, -0.5, 5.438), (-0.5, 0.5, -5.438), (-0.5, 0.5, 5.438), (0.5, -0.5, -5.438), (0.5, -0.5, 5.438), (0.5, 0.5, -5.438), (0.5, 0.5, 5.438)], [], [(0, 1, 3, 2), (2, 3, 7, 6), (6, 7, 5, 4), (4, 5, 1, 0), (2, 6, 4, 0), (7, 3, 1, 5)])
_uv = me_cube_065.uv_layers.new(name='UVMap')
_uv.uv.foreach_set('vector', [0.375, 0.0, 0.625, 0.0, 0.625, 0.25, 0.375, 0.25, 0.375, 0.25, 0.625, 0.25, 0.625, 0.5, 0.375, 0.5, 0.375, 0.5, 0.625, 0.5, 0.625, 0.75, 0.375, 0.75, 0.375, 0.75, 0.625, 0.75, 0.625, 1.0, 0.375, 1.0, 0.125, 0.5, 0.375, 0.5, 0.375, 0.75, 0.125, 0.75, 0.625, 0.5, 0.875, 0.5, 0.875, 0.75, 0.625, 0.75])
me_cube_065.use_remesh_fix_poles = True
me_cube_065.use_remesh_preserve_attributes = False
me_cube_065.use_mirror_vertex_groups = False
me_cube_065.update()
me_cube_066 = bpy.data.meshes.new('Cube.066')
me_cube_066.from_pydata([(-0.5, -5.5, -5.0), (-0.5, -5.5, 5.0), (-0.5, 5.5, -5.0), (-0.5, 5.5, 5.0), (0.5, -5.5, -5.0), (0.5, -5.5, 5.0), (0.5, 5.5, -5.0), (0.5, 5.5, 5.0)], [], [(0, 1, 3, 2), (2, 3, 7, 6), (6, 7, 5, 4), (4, 5, 1, 0), (2, 6, 4, 0), (7, 3, 1, 5)])
_uv = me_cube_066.uv_layers.new(name='UVMap')
_uv.uv.foreach_set('vector', [0.375, 0.0, 0.625, 0.0, 0.625, 0.25, 0.375, 0.25, 0.375, 0.25, 0.625, 0.25, 0.625, 0.5, 0.375, 0.5, 0.375, 0.5, 0.625, 0.5, 0.625, 0.75, 0.375, 0.75, 0.375, 0.75, 0.625, 0.75, 0.625, 1.0, 0.375, 1.0, 0.125, 0.5, 0.375, 0.5, 0.375, 0.75, 0.125, 0.75, 0.625, 0.5, 0.875, 0.5, 0.875, 0.75, 0.625, 0.75])
me_cube_066.use_remesh_fix_poles = True
me_cube_066.use_remesh_preserve_attributes = False
me_cube_066.use_mirror_vertex_groups = False
me_cube_066.update()
me_cube_067 = bpy.data.meshes.new('Cube.067')
me_cube_067.from_pydata([(-0.5, -0.5, -5.438), (-0.5, -0.5, 5.438), (-0.5, 0.5, -5.438), (-0.5, 0.5, 5.438), (0.5, -0.5, -5.438), (0.5, -0.5, 5.438), (0.5, 0.5, -5.438), (0.5, 0.5, 5.438)], [], [(0, 1, 3, 2), (2, 3, 7, 6), (6, 7, 5, 4), (4, 5, 1, 0), (2, 6, 4, 0), (7, 3, 1, 5)])
_uv = me_cube_067.uv_layers.new(name='UVMap')
_uv.uv.foreach_set('vector', [0.375, 0.0, 0.625, 0.0, 0.625, 0.25, 0.375, 0.25, 0.375, 0.25, 0.625, 0.25, 0.625, 0.5, 0.375, 0.5, 0.375, 0.5, 0.625, 0.5, 0.625, 0.75, 0.375, 0.75, 0.375, 0.75, 0.625, 0.75, 0.625, 1.0, 0.375, 1.0, 0.125, 0.5, 0.375, 0.5, 0.375, 0.75, 0.125, 0.75, 0.625, 0.5, 0.875, 0.5, 0.875, 0.75, 0.625, 0.75])
me_cube_067.use_remesh_fix_poles = True
me_cube_067.use_remesh_preserve_attributes = False
me_cube_067.use_mirror_vertex_groups = False
me_cube_067.update()
me_cube_068 = bpy.data.meshes.new('Cube.068')
me_cube_068.from_pydata([(-0.5, -0.5, -11.5), (-0.5, -0.5, 11.5), (-0.5, 0.5, -11.5), (-0.5, 0.5, 11.5), (0.5, -0.5, -11.5), (0.5, -0.5, 11.5), (0.5, 0.5, -11.5), (0.5, 0.5, 11.5)], [], [(0, 1, 3, 2), (2, 3, 7, 6), (6, 7, 5, 4), (4, 5, 1, 0), (2, 6, 4, 0), (7, 3, 1, 5)])
_uv = me_cube_068.uv_layers.new(name='UVMap')
_uv.uv.foreach_set('vector', [0.375, 0.0, 0.625, 0.0, 0.625, 0.25, 0.375, 0.25, 0.375, 0.25, 0.625, 0.25, 0.625, 0.5, 0.375, 0.5, 0.375, 0.5, 0.625, 0.5, 0.625, 0.75, 0.375, 0.75, 0.375, 0.75, 0.625, 0.75, 0.625, 1.0, 0.375, 1.0, 0.125, 0.5, 0.375, 0.5, 0.375, 0.75, 0.125, 0.75, 0.625, 0.5, 0.875, 0.5, 0.875, 0.75, 0.625, 0.75])
me_cube_068.use_remesh_fix_poles = True
me_cube_068.use_remesh_preserve_attributes = False
me_cube_068.use_mirror_vertex_groups = False
me_cube_068.update()
me_cube_069 = bpy.data.meshes.new('Cube.069')
me_cube_069.from_pydata([(-0.5, -0.5, -11.5), (-0.5, -0.5, 11.5), (-0.5, 0.5, -11.5), (-0.5, 0.5, 11.5), (0.5, -0.5, -11.5), (0.5, -0.5, 11.5), (0.5, 0.5, -11.5), (0.5, 0.5, 11.5)], [], [(0, 1, 3, 2), (2, 3, 7, 6), (6, 7, 5, 4), (4, 5, 1, 0), (2, 6, 4, 0), (7, 3, 1, 5)])
_uv = me_cube_069.uv_layers.new(name='UVMap')
_uv.uv.foreach_set('vector', [0.375, 0.0, 0.625, 0.0, 0.625, 0.25, 0.375, 0.25, 0.375, 0.25, 0.625, 0.25, 0.625, 0.5, 0.375, 0.5, 0.375, 0.5, 0.625, 0.5, 0.625, 0.75, 0.375, 0.75, 0.375, 0.75, 0.625, 0.75, 0.625, 1.0, 0.375, 1.0, 0.125, 0.5, 0.375, 0.5, 0.375, 0.75, 0.125, 0.75, 0.625, 0.5, 0.875, 0.5, 0.875, 0.75, 0.625, 0.75])
me_cube_069.use_remesh_fix_poles = True
me_cube_069.use_remesh_preserve_attributes = False
me_cube_069.use_mirror_vertex_groups = False
me_cube_069.update()
me_cube_070 = bpy.data.meshes.new('Cube.070')
me_cube_070.from_pydata([(-0.5, -0.5, -5.5), (-0.5, -0.5, 5.5), (-0.5, 0.5, -5.5), (-0.5, 0.5, 5.5), (0.5, -0.5, -5.5), (0.5, -0.5, 5.5), (0.5, 0.5, -5.5), (0.5, 0.5, 5.5)], [], [(0, 1, 3, 2), (2, 3, 7, 6), (6, 7, 5, 4), (4, 5, 1, 0), (2, 6, 4, 0), (7, 3, 1, 5)])
_uv = me_cube_070.uv_layers.new(name='UVMap')
_uv.uv.foreach_set('vector', [0.375, 0.0, 0.625, 0.0, 0.625, 0.25, 0.375, 0.25, 0.375, 0.25, 0.625, 0.25, 0.625, 0.5, 0.375, 0.5, 0.375, 0.5, 0.625, 0.5, 0.625, 0.75, 0.375, 0.75, 0.375, 0.75, 0.625, 0.75, 0.625, 1.0, 0.375, 1.0, 0.125, 0.5, 0.375, 0.5, 0.375, 0.75, 0.125, 0.75, 0.625, 0.5, 0.875, 0.5, 0.875, 0.75, 0.625, 0.75])
me_cube_070.use_remesh_fix_poles = True
me_cube_070.use_remesh_preserve_attributes = False
me_cube_070.use_mirror_vertex_groups = False
me_cube_070.update()
me_cube_071 = bpy.data.meshes.new('Cube.071')
me_cube_071.from_pydata([(-0.5, -0.5, -5.5), (-0.5, -0.5, 5.5), (-0.5, 0.5, -5.5), (-0.5, 0.5, 5.5), (0.5, -0.5, -5.5), (0.5, -0.5, 5.5), (0.5, 0.5, -5.5), (0.5, 0.5, 5.5)], [], [(0, 1, 3, 2), (2, 3, 7, 6), (6, 7, 5, 4), (4, 5, 1, 0), (2, 6, 4, 0), (7, 3, 1, 5)])
_uv = me_cube_071.uv_layers.new(name='UVMap')
_uv.uv.foreach_set('vector', [0.375, 0.0, 0.625, 0.0, 0.625, 0.25, 0.375, 0.25, 0.375, 0.25, 0.625, 0.25, 0.625, 0.5, 0.375, 0.5, 0.375, 0.5, 0.625, 0.5, 0.625, 0.75, 0.375, 0.75, 0.375, 0.75, 0.625, 0.75, 0.625, 1.0, 0.375, 1.0, 0.125, 0.5, 0.375, 0.5, 0.375, 0.75, 0.125, 0.75, 0.625, 0.5, 0.875, 0.5, 0.875, 0.75, 0.625, 0.75])
me_cube_071.use_remesh_fix_poles = True
me_cube_071.use_remesh_preserve_attributes = False
me_cube_071.use_mirror_vertex_groups = False
me_cube_071.update()
me_cube_072 = bpy.data.meshes.new('Cube.072')
me_cube_072.from_pydata([(-0.5, -0.5, -5.5), (-0.5, -0.5, 5.5), (-0.5, 0.5, -5.5), (-0.5, 0.5, 5.5), (0.5, -0.5, -5.5), (0.5, -0.5, 5.5), (0.5, 0.5, -5.5), (0.5, 0.5, 5.5)], [], [(0, 1, 3, 2), (2, 3, 7, 6), (6, 7, 5, 4), (4, 5, 1, 0), (2, 6, 4, 0), (7, 3, 1, 5)])
_uv = me_cube_072.uv_layers.new(name='UVMap')
_uv.uv.foreach_set('vector', [0.375, 0.0, 0.625, 0.0, 0.625, 0.25, 0.375, 0.25, 0.375, 0.25, 0.625, 0.25, 0.625, 0.5, 0.375, 0.5, 0.375, 0.5, 0.625, 0.5, 0.625, 0.75, 0.375, 0.75, 0.375, 0.75, 0.625, 0.75, 0.625, 1.0, 0.375, 1.0, 0.125, 0.5, 0.375, 0.5, 0.375, 0.75, 0.125, 0.75, 0.625, 0.5, 0.875, 0.5, 0.875, 0.75, 0.625, 0.75])
me_cube_072.use_remesh_fix_poles = True
me_cube_072.use_remesh_preserve_attributes = False
me_cube_072.use_mirror_vertex_groups = False
me_cube_072.update()
me_cube_073 = bpy.data.meshes.new('Cube.073')
me_cube_073.from_pydata([(-0.5, -0.5, -5.5), (-0.5, -0.5, 5.5), (-0.5, 0.5, -5.5), (-0.5, 0.5, 5.5), (0.5, -0.5, -5.5), (0.5, -0.5, 5.5), (0.5, 0.5, -5.5), (0.5, 0.5, 5.5)], [], [(0, 1, 3, 2), (2, 3, 7, 6), (6, 7, 5, 4), (4, 5, 1, 0), (2, 6, 4, 0), (7, 3, 1, 5)])
_uv = me_cube_073.uv_layers.new(name='UVMap')
_uv.uv.foreach_set('vector', [0.375, 0.0, 0.625, 0.0, 0.625, 0.25, 0.375, 0.25, 0.375, 0.25, 0.625, 0.25, 0.625, 0.5, 0.375, 0.5, 0.375, 0.5, 0.625, 0.5, 0.625, 0.75, 0.375, 0.75, 0.375, 0.75, 0.625, 0.75, 0.625, 1.0, 0.375, 1.0, 0.125, 0.5, 0.375, 0.5, 0.375, 0.75, 0.125, 0.75, 0.625, 0.5, 0.875, 0.5, 0.875, 0.75, 0.625, 0.75])
me_cube_073.use_remesh_fix_poles = True
me_cube_073.use_remesh_preserve_attributes = False
me_cube_073.use_mirror_vertex_groups = False
me_cube_073.update()
me_cube_074 = bpy.data.meshes.new('Cube.074')
me_cube_074.from_pydata([(-0.5, -5.5, -5.0), (-0.5, -5.5, 5.0), (-0.5, 5.5, -5.0), (-0.5, 5.5, 5.0), (0.5, -5.5, -5.0), (0.5, -5.5, 5.0), (0.5, 5.5, -5.0), (0.5, 5.5, 5.0)], [], [(0, 1, 3, 2), (2, 3, 7, 6), (6, 7, 5, 4), (4, 5, 1, 0), (2, 6, 4, 0), (7, 3, 1, 5)])
_uv = me_cube_074.uv_layers.new(name='UVMap')
_uv.uv.foreach_set('vector', [0.375, 0.0, 0.625, 0.0, 0.625, 0.25, 0.375, 0.25, 0.375, 0.25, 0.625, 0.25, 0.625, 0.5, 0.375, 0.5, 0.375, 0.5, 0.625, 0.5, 0.625, 0.75, 0.375, 0.75, 0.375, 0.75, 0.625, 0.75, 0.625, 1.0, 0.375, 1.0, 0.125, 0.5, 0.375, 0.5, 0.375, 0.75, 0.125, 0.75, 0.625, 0.5, 0.875, 0.5, 0.875, 0.75, 0.625, 0.75])
me_cube_074.use_remesh_fix_poles = True
me_cube_074.use_remesh_preserve_attributes = False
me_cube_074.use_mirror_vertex_groups = False
me_cube_074.update()
me_cube_075 = bpy.data.meshes.new('Cube.075')
me_cube_075.from_pydata([(-0.5, -5.5, -5.0), (-0.5, -5.5, 5.0), (-0.5, 5.5, -5.0), (-0.5, 5.5, 5.0), (0.5, -5.5, -5.0), (0.5, -5.5, 5.0), (0.5, 5.5, -5.0), (0.5, 5.5, 5.0)], [], [(0, 1, 3, 2), (2, 3, 7, 6), (6, 7, 5, 4), (4, 5, 1, 0), (2, 6, 4, 0), (7, 3, 1, 5)])
_uv = me_cube_075.uv_layers.new(name='UVMap')
_uv.uv.foreach_set('vector', [0.375, 0.0, 0.625, 0.0, 0.625, 0.25, 0.375, 0.25, 0.375, 0.25, 0.625, 0.25, 0.625, 0.5, 0.375, 0.5, 0.375, 0.5, 0.625, 0.5, 0.625, 0.75, 0.375, 0.75, 0.375, 0.75, 0.625, 0.75, 0.625, 1.0, 0.375, 1.0, 0.125, 0.5, 0.375, 0.5, 0.375, 0.75, 0.125, 0.75, 0.625, 0.5, 0.875, 0.5, 0.875, 0.75, 0.625, 0.75])
me_cube_075.use_remesh_fix_poles = True
me_cube_075.use_remesh_preserve_attributes = False
me_cube_075.use_mirror_vertex_groups = False
me_cube_075.update()
me_cube_076 = bpy.data.meshes.new('Cube.076')
me_cube_076.from_pydata([(-0.5, -0.5, -5.438), (-0.5, -0.5, 5.438), (-0.5, 0.5, -5.438), (-0.5, 0.5, 5.438), (0.5, -0.5, -5.438), (0.5, -0.5, 5.438), (0.5, 0.5, -5.438), (0.5, 0.5, 5.438)], [], [(0, 1, 3, 2), (2, 3, 7, 6), (6, 7, 5, 4), (4, 5, 1, 0), (2, 6, 4, 0), (7, 3, 1, 5)])
_uv = me_cube_076.uv_layers.new(name='UVMap')
_uv.uv.foreach_set('vector', [0.375, 0.0, 0.625, 0.0, 0.625, 0.25, 0.375, 0.25, 0.375, 0.25, 0.625, 0.25, 0.625, 0.5, 0.375, 0.5, 0.375, 0.5, 0.625, 0.5, 0.625, 0.75, 0.375, 0.75, 0.375, 0.75, 0.625, 0.75, 0.625, 1.0, 0.375, 1.0, 0.125, 0.5, 0.375, 0.5, 0.375, 0.75, 0.125, 0.75, 0.625, 0.5, 0.875, 0.5, 0.875, 0.75, 0.625, 0.75])
me_cube_076.use_remesh_fix_poles = True
me_cube_076.use_remesh_preserve_attributes = False
me_cube_076.use_mirror_vertex_groups = False
me_cube_076.update()
me_cube_077 = bpy.data.meshes.new('Cube.077')
me_cube_077.from_pydata([(-0.5, -0.5, -5.312), (-0.5, -0.5, 5.312), (-0.5, 0.5, -5.312), (-0.5, 0.5, 5.312), (0.5, -0.5, -5.312), (0.5, -0.5, 5.312), (0.5, 0.5, -5.312), (0.5, 0.5, 5.312)], [], [(0, 1, 3, 2), (2, 3, 7, 6), (6, 7, 5, 4), (4, 5, 1, 0), (2, 6, 4, 0), (7, 3, 1, 5)])
_uv = me_cube_077.uv_layers.new(name='UVMap')
_uv.uv.foreach_set('vector', [0.375, 0.0, 0.625, 0.0, 0.625, 0.25, 0.375, 0.25, 0.375, 0.25, 0.625, 0.25, 0.625, 0.5, 0.375, 0.5, 0.375, 0.5, 0.625, 0.5, 0.625, 0.75, 0.375, 0.75, 0.375, 0.75, 0.625, 0.75, 0.625, 1.0, 0.375, 1.0, 0.125, 0.5, 0.375, 0.5, 0.375, 0.75, 0.125, 0.75, 0.625, 0.5, 0.875, 0.5, 0.875, 0.75, 0.625, 0.75])
me_cube_077.use_remesh_fix_poles = True
me_cube_077.use_remesh_preserve_attributes = False
me_cube_077.use_mirror_vertex_groups = False
me_cube_077.update()
me_cube_078 = bpy.data.meshes.new('Cube.078')
me_cube_078.from_pydata([(-0.5625, -0.5, -11.5), (-0.5625, -0.5, 11.5), (-0.5625, 0.5, -11.5), (-0.5625, 0.5, 11.5), (0.5625, -0.5, -11.5), (0.5625, -0.5, 11.5), (0.5625, 0.5, -11.5), (0.5625, 0.5, 11.5)], [], [(0, 1, 3, 2), (2, 3, 7, 6), (6, 7, 5, 4), (4, 5, 1, 0), (2, 6, 4, 0), (7, 3, 1, 5)])
_uv = me_cube_078.uv_layers.new(name='UVMap')
_uv.uv.foreach_set('vector', [0.375, 0.0, 0.625, 0.0, 0.625, 0.25, 0.375, 0.25, 0.375, 0.25, 0.625, 0.25, 0.625, 0.5, 0.375, 0.5, 0.375, 0.5, 0.625, 0.5, 0.625, 0.75, 0.375, 0.75, 0.375, 0.75, 0.625, 0.75, 0.625, 1.0, 0.375, 1.0, 0.125, 0.5, 0.375, 0.5, 0.375, 0.75, 0.125, 0.75, 0.625, 0.5, 0.875, 0.5, 0.875, 0.75, 0.625, 0.75])
me_cube_078.use_remesh_fix_poles = True
me_cube_078.use_remesh_preserve_attributes = False
me_cube_078.use_mirror_vertex_groups = False
me_cube_078.update()
me_cube_079 = bpy.data.meshes.new('Cube.079')
me_cube_079.from_pydata([(-0.125, -0.5, -11.5), (-0.125, -0.5, 11.5), (-0.125, 0.5, -11.5), (-0.125, 0.5, 11.5), (0.125, -0.5, -11.5), (0.125, -0.5, 11.5), (0.125, 0.5, -11.5), (0.125, 0.5, 11.5)], [], [(0, 1, 3, 2), (2, 3, 7, 6), (6, 7, 5, 4), (4, 5, 1, 0), (2, 6, 4, 0), (7, 3, 1, 5)])
_uv = me_cube_079.uv_layers.new(name='UVMap')
_uv.uv.foreach_set('vector', [0.375, 0.0, 0.625, 0.0, 0.625, 0.25, 0.375, 0.25, 0.375, 0.25, 0.625, 0.25, 0.625, 0.5, 0.375, 0.5, 0.375, 0.5, 0.625, 0.5, 0.625, 0.75, 0.375, 0.75, 0.375, 0.75, 0.625, 0.75, 0.625, 1.0, 0.375, 1.0, 0.125, 0.5, 0.375, 0.5, 0.375, 0.75, 0.125, 0.75, 0.625, 0.5, 0.875, 0.5, 0.875, 0.75, 0.625, 0.75])
me_cube_079.use_remesh_fix_poles = True
me_cube_079.use_remesh_preserve_attributes = False
me_cube_079.use_mirror_vertex_groups = False
me_cube_079.update()
me_cube_080 = bpy.data.meshes.new('Cube.080')
me_cube_080.from_pydata([(-0.5, -1.0, -5.5), (-0.5, -1.0, 5.5), (-0.5, 1.0, -5.5), (-0.5, 1.0, 5.5), (0.5, -1.0, -5.5), (0.5, -1.0, 5.5), (0.5, 1.0, -5.5), (0.5, 1.0, 5.5)], [], [(0, 1, 3, 2), (2, 3, 7, 6), (6, 7, 5, 4), (4, 5, 1, 0), (2, 6, 4, 0), (7, 3, 1, 5)])
_uv = me_cube_080.uv_layers.new(name='UVMap')
_uv.uv.foreach_set('vector', [0.375, 0.0, 0.625, 0.0, 0.625, 0.25, 0.375, 0.25, 0.375, 0.25, 0.625, 0.25, 0.625, 0.5, 0.375, 0.5, 0.375, 0.5, 0.625, 0.5, 0.625, 0.75, 0.375, 0.75, 0.375, 0.75, 0.625, 0.75, 0.625, 1.0, 0.375, 1.0, 0.125, 0.5, 0.375, 0.5, 0.375, 0.75, 0.125, 0.75, 0.625, 0.5, 0.875, 0.5, 0.875, 0.75, 0.625, 0.75])
me_cube_080.use_remesh_fix_poles = True
me_cube_080.use_remesh_preserve_attributes = False
me_cube_080.use_mirror_vertex_groups = False
me_cube_080.update()
me_cube_081 = bpy.data.meshes.new('Cube.081')
me_cube_081.from_pydata([(-0.375, -0.5, -0.5), (-0.375, -0.5, 0.5), (-0.375, 0.5, -0.5), (-0.375, 0.5, 0.5), (0.375, -0.5, -0.5), (0.375, -0.5, 0.5), (0.375, 0.5, -0.5), (0.375, 0.5, 0.5)], [], [(0, 1, 3, 2), (2, 3, 7, 6), (6, 7, 5, 4), (4, 5, 1, 0), (2, 6, 4, 0), (7, 3, 1, 5)])
_uv = me_cube_081.uv_layers.new(name='UVMap')
_uv.uv.foreach_set('vector', [0.375, 0.0, 0.625, 0.0, 0.625, 0.25, 0.375, 0.25, 0.375, 0.25, 0.625, 0.25, 0.625, 0.5, 0.375, 0.5, 0.375, 0.5, 0.625, 0.5, 0.625, 0.75, 0.375, 0.75, 0.375, 0.75, 0.625, 0.75, 0.625, 1.0, 0.375, 1.0, 0.125, 0.5, 0.375, 0.5, 0.375, 0.75, 0.125, 0.75, 0.625, 0.5, 0.875, 0.5, 0.875, 0.75, 0.625, 0.75])
me_cube_081.use_remesh_fix_poles = True
me_cube_081.use_remesh_preserve_attributes = False
me_cube_081.use_mirror_vertex_groups = False
me_cube_081.update()
me_cube_082 = bpy.data.meshes.new('Cube.082')
me_cube_082.from_pydata([(-0.1875, -0.5, -11.5), (-0.1875, -0.5, 11.5), (-0.1875, 0.5, -11.5), (-0.1875, 0.5, 11.5), (0.1875, -0.5, -11.5), (0.1875, -0.5, 11.5), (0.1875, 0.5, -11.5), (0.1875, 0.5, 11.5)], [], [(0, 1, 3, 2), (2, 3, 7, 6), (6, 7, 5, 4), (4, 5, 1, 0), (2, 6, 4, 0), (7, 3, 1, 5)])
_uv = me_cube_082.uv_layers.new(name='UVMap')
_uv.uv.foreach_set('vector', [0.375, 0.0, 0.625, 0.0, 0.625, 0.25, 0.375, 0.25, 0.375, 0.25, 0.625, 0.25, 0.625, 0.5, 0.375, 0.5, 0.375, 0.5, 0.625, 0.5, 0.625, 0.75, 0.375, 0.75, 0.375, 0.75, 0.625, 0.75, 0.625, 1.0, 0.375, 1.0, 0.125, 0.5, 0.375, 0.5, 0.375, 0.75, 0.125, 0.75, 0.625, 0.5, 0.875, 0.5, 0.875, 0.75, 0.625, 0.75])
me_cube_082.use_remesh_fix_poles = True
me_cube_082.use_remesh_preserve_attributes = False
me_cube_082.use_mirror_vertex_groups = False
me_cube_082.update()
me_cube_083 = bpy.data.meshes.new('Cube.083')
me_cube_083.from_pydata([(-7.5, -4.5, -6.0), (-7.5, -4.5, 6.0), (-7.5, 4.5, -6.0), (-7.5, 4.5, 6.0), (7.5, -4.5, -6.0), (7.5, -4.5, 6.0), (7.5, 4.5, -6.0), (7.5, 4.5, 6.0)], [], [(0, 1, 3, 2), (2, 3, 7, 6), (6, 7, 5, 4), (4, 5, 1, 0), (2, 6, 4, 0), (7, 3, 1, 5)])
_uv = me_cube_083.uv_layers.new(name='UVMap')
_uv.uv.foreach_set('vector', [0.375, 0.0, 0.625, 0.0, 0.625, 0.25, 0.375, 0.25, 0.375, 0.25, 0.625, 0.25, 0.625, 0.5, 0.375, 0.5, 0.375, 0.5, 0.625, 0.5, 0.625, 0.75, 0.375, 0.75, 0.375, 0.75, 0.625, 0.75, 0.625, 1.0, 0.375, 1.0, 0.125, 0.5, 0.375, 0.5, 0.375, 0.75, 0.125, 0.75, 0.625, 0.5, 0.875, 0.5, 0.875, 0.75, 0.625, 0.75])
me_cube_083.use_remesh_fix_poles = True
me_cube_083.use_remesh_preserve_attributes = False
me_cube_083.use_mirror_vertex_groups = False
me_cube_083.update()
me_cube_084 = bpy.data.meshes.new('Cube.084')
me_cube_084.from_pydata([(-0.5, -5.188, -5.0), (-0.5, -5.188, 5.0), (-0.5, 5.188, -5.0), (-0.5, 5.188, 5.0), (0.5, -5.188, -5.0), (0.5, -5.188, 5.0), (0.5, 5.188, -5.0), (0.5, 5.188, 5.0)], [], [(0, 1, 3, 2), (2, 3, 7, 6), (6, 7, 5, 4), (4, 5, 1, 0), (2, 6, 4, 0), (7, 3, 1, 5)])
_uv = me_cube_084.uv_layers.new(name='UVMap')
_uv.uv.foreach_set('vector', [0.375, 0.0, 0.625, 0.0, 0.625, 0.25, 0.375, 0.25, 0.375, 0.25, 0.625, 0.25, 0.625, 0.5, 0.375, 0.5, 0.375, 0.5, 0.625, 0.5, 0.625, 0.75, 0.375, 0.75, 0.375, 0.75, 0.625, 0.75, 0.625, 1.0, 0.375, 1.0, 0.125, 0.5, 0.375, 0.5, 0.375, 0.75, 0.125, 0.75, 0.625, 0.5, 0.875, 0.5, 0.875, 0.75, 0.625, 0.75])
me_cube_084.use_remesh_fix_poles = True
me_cube_084.use_remesh_preserve_attributes = False
me_cube_084.use_mirror_vertex_groups = False
me_cube_084.update()
me_cube_085 = bpy.data.meshes.new('Cube.085')
me_cube_085.from_pydata([(-0.5625, -0.5, -11.5), (-0.5625, -0.5, 11.5), (-0.5625, 0.5, -11.5), (-0.5625, 0.5, 11.5), (0.5625, -0.5, -11.5), (0.5625, -0.5, 11.5), (0.5625, 0.5, -11.5), (0.5625, 0.5, 11.5)], [], [(0, 1, 3, 2), (2, 3, 7, 6), (6, 7, 5, 4), (4, 5, 1, 0), (2, 6, 4, 0), (7, 3, 1, 5)])
_uv = me_cube_085.uv_layers.new(name='UVMap')
_uv.uv.foreach_set('vector', [0.375, 0.0, 0.625, 0.0, 0.625, 0.25, 0.375, 0.25, 0.375, 0.25, 0.625, 0.25, 0.625, 0.5, 0.375, 0.5, 0.375, 0.5, 0.625, 0.5, 0.625, 0.75, 0.375, 0.75, 0.375, 0.75, 0.625, 0.75, 0.625, 1.0, 0.375, 1.0, 0.125, 0.5, 0.375, 0.5, 0.375, 0.75, 0.125, 0.75, 0.625, 0.5, 0.875, 0.5, 0.875, 0.75, 0.625, 0.75])
me_cube_085.use_remesh_fix_poles = True
me_cube_085.use_remesh_preserve_attributes = False
me_cube_085.use_mirror_vertex_groups = False
me_cube_085.update()
me_cube_086 = bpy.data.meshes.new('Cube.086')
me_cube_086.from_pydata([(-7.5, -4.5, -6.0), (-7.5, -4.5, 6.0), (-7.5, 4.5, -6.0), (-7.5, 4.5, 6.0), (7.5, -4.5, -6.0), (7.5, -4.5, 6.0), (7.5, 4.5, -6.0), (7.5, 4.5, 6.0)], [], [(0, 1, 3, 2), (2, 3, 7, 6), (6, 7, 5, 4), (4, 5, 1, 0), (2, 6, 4, 0), (7, 3, 1, 5)])
_uv = me_cube_086.uv_layers.new(name='UVMap')
_uv.uv.foreach_set('vector', [0.375, 0.0, 0.625, 0.0, 0.625, 0.25, 0.375, 0.25, 0.375, 0.25, 0.625, 0.25, 0.625, 0.5, 0.375, 0.5, 0.375, 0.5, 0.625, 0.5, 0.625, 0.75, 0.375, 0.75, 0.375, 0.75, 0.625, 0.75, 0.625, 1.0, 0.375, 1.0, 0.125, 0.5, 0.375, 0.5, 0.375, 0.75, 0.125, 0.75, 0.625, 0.5, 0.875, 0.5, 0.875, 0.75, 0.625, 0.75])
me_cube_086.use_remesh_fix_poles = True
me_cube_086.use_remesh_preserve_attributes = False
me_cube_086.use_mirror_vertex_groups = False
me_cube_086.update()
me_cube_087 = bpy.data.meshes.new('Cube.087')
me_cube_087.from_pydata([(-0.5, -5.188, -5.0), (-0.5, -5.188, 5.0), (-0.5, 5.188, -5.0), (-0.5, 5.188, 5.0), (0.5, -5.188, -5.0), (0.5, -5.188, 5.0), (0.5, 5.188, -5.0), (0.5, 5.188, 5.0)], [], [(0, 1, 3, 2), (2, 3, 7, 6), (6, 7, 5, 4), (4, 5, 1, 0), (2, 6, 4, 0), (7, 3, 1, 5)])
_uv = me_cube_087.uv_layers.new(name='UVMap')
_uv.uv.foreach_set('vector', [0.375, 0.0, 0.625, 0.0, 0.625, 0.25, 0.375, 0.25, 0.375, 0.25, 0.625, 0.25, 0.625, 0.5, 0.375, 0.5, 0.375, 0.5, 0.625, 0.5, 0.625, 0.75, 0.375, 0.75, 0.375, 0.75, 0.625, 0.75, 0.625, 1.0, 0.375, 1.0, 0.125, 0.5, 0.375, 0.5, 0.375, 0.75, 0.125, 0.75, 0.625, 0.5, 0.875, 0.5, 0.875, 0.75, 0.625, 0.75])
me_cube_087.use_remesh_fix_poles = True
me_cube_087.use_remesh_preserve_attributes = False
me_cube_087.use_mirror_vertex_groups = False
me_cube_087.update()
me_cube_088 = bpy.data.meshes.new('Cube.088')
me_cube_088.from_pydata([(-0.5625, -1.0, -5.5), (-0.5625, -1.0, 5.5), (-0.5625, 1.0, -5.5), (-0.5625, 1.0, 5.5), (0.5625, -1.0, -5.5), (0.5625, -1.0, 5.5), (0.5625, 1.0, -5.5), (0.5625, 1.0, 5.5)], [], [(0, 1, 3, 2), (2, 3, 7, 6), (6, 7, 5, 4), (4, 5, 1, 0), (2, 6, 4, 0), (7, 3, 1, 5)])
_uv = me_cube_088.uv_layers.new(name='UVMap')
_uv.uv.foreach_set('vector', [0.375, 0.0, 0.625, 0.0, 0.625, 0.25, 0.375, 0.25, 0.375, 0.25, 0.625, 0.25, 0.625, 0.5, 0.375, 0.5, 0.375, 0.5, 0.625, 0.5, 0.625, 0.75, 0.375, 0.75, 0.375, 0.75, 0.625, 0.75, 0.625, 1.0, 0.375, 1.0, 0.125, 0.5, 0.375, 0.5, 0.375, 0.75, 0.125, 0.75, 0.625, 0.5, 0.875, 0.5, 0.875, 0.75, 0.625, 0.75])
me_cube_088.use_remesh_fix_poles = True
me_cube_088.use_remesh_preserve_attributes = False
me_cube_088.use_mirror_vertex_groups = False
me_cube_088.update()
me_cube_089 = bpy.data.meshes.new('Cube.089')
me_cube_089.from_pydata([(-0.5, -1.0, -5.0), (-0.5, -1.0, 5.0), (-0.5, 1.0, -5.0), (-0.5, 1.0, 5.0), (0.5, -1.0, -5.0), (0.5, -1.0, 5.0), (0.5, 1.0, -5.0), (0.5, 1.0, 5.0)], [], [(0, 1, 3, 2), (2, 3, 7, 6), (6, 7, 5, 4), (4, 5, 1, 0), (2, 6, 4, 0), (7, 3, 1, 5)])
_uv = me_cube_089.uv_layers.new(name='UVMap')
_uv.uv.foreach_set('vector', [0.375, 0.0, 0.625, 0.0, 0.625, 0.25, 0.375, 0.25, 0.375, 0.25, 0.625, 0.25, 0.625, 0.5, 0.375, 0.5, 0.375, 0.5, 0.625, 0.5, 0.625, 0.75, 0.375, 0.75, 0.375, 0.75, 0.625, 0.75, 0.625, 1.0, 0.375, 1.0, 0.125, 0.5, 0.375, 0.5, 0.375, 0.75, 0.125, 0.75, 0.625, 0.5, 0.875, 0.5, 0.875, 0.75, 0.625, 0.75])
me_cube_089.use_remesh_fix_poles = True
me_cube_089.use_remesh_preserve_attributes = False
me_cube_089.use_mirror_vertex_groups = False
me_cube_089.update()
me_cube_090 = bpy.data.meshes.new('Cube.090')
me_cube_090.from_pydata([(-0.5, -9.5, -11.5), (-0.5, -9.5, 11.5), (-0.5, 9.5, -11.5), (-0.5, 9.5, 11.5), (0.5, -9.5, -11.5), (0.5, -9.5, 11.5), (0.5, 9.5, -11.5), (0.5, 9.5, 11.5)], [], [(0, 1, 3, 2), (2, 3, 7, 6), (6, 7, 5, 4), (4, 5, 1, 0), (2, 6, 4, 0), (7, 3, 1, 5)])
_uv = me_cube_090.uv_layers.new(name='UVMap')
_uv.uv.foreach_set('vector', [0.375, 0.0, 0.625, 0.0, 0.625, 0.25, 0.375, 0.25, 0.375, 0.25, 0.625, 0.25, 0.625, 0.5, 0.375, 0.5, 0.375, 0.5, 0.625, 0.5, 0.625, 0.75, 0.375, 0.75, 0.375, 0.75, 0.625, 0.75, 0.625, 1.0, 0.375, 1.0, 0.125, 0.5, 0.375, 0.5, 0.375, 0.75, 0.125, 0.75, 0.625, 0.5, 0.875, 0.5, 0.875, 0.75, 0.625, 0.75])
me_cube_090.use_remesh_fix_poles = True
me_cube_090.use_remesh_preserve_attributes = False
me_cube_090.use_mirror_vertex_groups = False
me_cube_090.update()
me_cube_091 = bpy.data.meshes.new('Cube.091')
me_cube_091.from_pydata([(-0.5, -9.5, -11.5), (-0.5, -9.5, 11.5), (-0.5, 9.5, -11.5), (-0.5, 9.5, 11.5), (0.5, -9.5, -11.5), (0.5, -9.5, 11.5), (0.5, 9.5, -11.5), (0.5, 9.5, 11.5)], [], [(0, 1, 3, 2), (2, 3, 7, 6), (6, 7, 5, 4), (4, 5, 1, 0), (2, 6, 4, 0), (7, 3, 1, 5)])
_uv = me_cube_091.uv_layers.new(name='UVMap')
_uv.uv.foreach_set('vector', [0.375, 0.0, 0.625, 0.0, 0.625, 0.25, 0.375, 0.25, 0.375, 0.25, 0.625, 0.25, 0.625, 0.5, 0.375, 0.5, 0.375, 0.5, 0.625, 0.5, 0.625, 0.75, 0.375, 0.75, 0.375, 0.75, 0.625, 0.75, 0.625, 1.0, 0.375, 1.0, 0.125, 0.5, 0.375, 0.5, 0.375, 0.75, 0.125, 0.75, 0.625, 0.5, 0.875, 0.5, 0.875, 0.75, 0.625, 0.75])
me_cube_091.use_remesh_fix_poles = True
me_cube_091.use_remesh_preserve_attributes = False
me_cube_091.use_mirror_vertex_groups = False
me_cube_091.update()

# ---- objects
ob_empty = bpy.data.objects.new('empty', None)
ob_empty_001 = bpy.data.objects.new('empty.001', None)
ob_empty_002 = bpy.data.objects.new('empty.002', None)
ob_empty_003 = bpy.data.objects.new('empty.003', None)
ob_empty_004 = bpy.data.objects.new('empty.004', None)
ob_empty_005 = bpy.data.objects.new('empty.005', None)
ob_empty_006 = bpy.data.objects.new('empty.006', None)
ob_empty_007 = bpy.data.objects.new('empty.007', None)
ob_cube = bpy.data.objects.new('Cube', me_cube_001)
ob_cube_001 = bpy.data.objects.new('Cube.001', me_cube_002)
ob_cube_002 = bpy.data.objects.new('Cube.002', me_cube_003)
ob_cube_003 = bpy.data.objects.new('Cube.003', me_cube_004)
ob_cube_004 = bpy.data.objects.new('Cube.004', me_cube_005)
ob_cube_005 = bpy.data.objects.new('Cube.005', me_cube_006)
ob_cube_006 = bpy.data.objects.new('Cube.006', me_cube_007)
ob_cube_007 = bpy.data.objects.new('Cube.007', me_cube_008)
ob_cube_008 = bpy.data.objects.new('Cube.008', me_cube_009)
ob_cube_009 = bpy.data.objects.new('Cube.009', me_cube_010)
ob_cube_010 = bpy.data.objects.new('Cube.010', me_cube_011)
ob_cube_011 = bpy.data.objects.new('Cube.011', me_cube_012)
ob_cube_012 = bpy.data.objects.new('Cube.012', me_cube_013)
ob_cube_013 = bpy.data.objects.new('Cube.013', me_cube_014)
ob_cube_014 = bpy.data.objects.new('Cube.014', me_cube_015)
ob_cube_015 = bpy.data.objects.new('Cube.015', me_cube_016)
ob_cube_016 = bpy.data.objects.new('Cube.016', me_cube_017)
ob_cube_017 = bpy.data.objects.new('Cube.017', me_cube_018)
ob_cube_018 = bpy.data.objects.new('Cube.018', me_cube_019)
ob_cube_019 = bpy.data.objects.new('Cube.019', me_cube_020)
ob_cube_020 = bpy.data.objects.new('Cube.020', me_cube_021)
ob_cube_021 = bpy.data.objects.new('Cube.021', me_cube_022)
ob_cube_022 = bpy.data.objects.new('Cube.022', me_cube_023)
ob_cube_023 = bpy.data.objects.new('Cube.023', me_cube_024)
ob_cube_024 = bpy.data.objects.new('Cube.024', me_cube_025)
ob_cube_025 = bpy.data.objects.new('Cube.025', me_cube_026)
ob_cube_026 = bpy.data.objects.new('Cube.026', me_cube_027)
ob_cube_027 = bpy.data.objects.new('Cube.027', me_cube_028)
ob_cube_028 = bpy.data.objects.new('Cube.028', me_cube_029)
ob_cube_029 = bpy.data.objects.new('Cube.029', me_cube_030)
ob_cube_030 = bpy.data.objects.new('Cube.030', me_cube_031)
ob_cube_031 = bpy.data.objects.new('Cube.031', me_cube_032)
ob_cube_032 = bpy.data.objects.new('Cube.032', me_cube_033)
ob_cube_033 = bpy.data.objects.new('Cube.033', me_cube_034)
ob_cube_034 = bpy.data.objects.new('Cube.034', me_cube_035)
ob_cube_035 = bpy.data.objects.new('Cube.035', me_cube_036)
ob_cube_036 = bpy.data.objects.new('Cube.036', me_cube_037)
ob_cube_037 = bpy.data.objects.new('Cube.037', me_cube_038)
ob_cube_038 = bpy.data.objects.new('Cube.038', me_cube_039)
ob_cube_039 = bpy.data.objects.new('Cube.039', me_cube_040)
ob_cube_040 = bpy.data.objects.new('Cube.040', me_cube_041)
ob_cube_041 = bpy.data.objects.new('Cube.041', me_cube_042)
ob_cube_042 = bpy.data.objects.new('Cube.042', me_cube_043)
ob_cube_043 = bpy.data.objects.new('Cube.043', me_cube_044)
ob_cube_044 = bpy.data.objects.new('Cube.044', me_cube_045)
ob_cube_045 = bpy.data.objects.new('Cube.045', me_cube_046)
ob_cube_046 = bpy.data.objects.new('Cube.046', me_cube_047)
ob_cube_047 = bpy.data.objects.new('Cube.047', me_cube_048)
ob_cube_048 = bpy.data.objects.new('Cube.048', me_cube_049)
ob_cube_049 = bpy.data.objects.new('Cube.049', me_cube_050)
ob_cube_050 = bpy.data.objects.new('Cube.050', me_cube_051)
ob_cube_051 = bpy.data.objects.new('Cube.051', me_cube_052)
ob_cube_052 = bpy.data.objects.new('Cube.052', me_cube_053)
ob_cube_053 = bpy.data.objects.new('Cube.053', me_cube_054)
ob_cube_054 = bpy.data.objects.new('Cube.054', me_cube_055)
ob_cube_055 = bpy.data.objects.new('Cube.055', me_cube_056)
ob_cube_056 = bpy.data.objects.new('Cube.056', me_cube_057)
ob_cube_057 = bpy.data.objects.new('Cube.057', me_cube_058)
ob_cube_058 = bpy.data.objects.new('Cube.058', me_cube_059)
ob_cube_059 = bpy.data.objects.new('Cube.059', me_cube_060)
ob_cube_060 = bpy.data.objects.new('Cube.060', me_cube_061)
ob_cube_061 = bpy.data.objects.new('Cube.061', me_cube_062)
ob_cube_062 = bpy.data.objects.new('Cube.062', me_cube_063)
ob_cube_063 = bpy.data.objects.new('Cube.063', me_cube_064)
ob_cube_064 = bpy.data.objects.new('Cube.064', me_cube_065)
ob_cube_065 = bpy.data.objects.new('Cube.065', me_cube_066)
ob_cube_066 = bpy.data.objects.new('Cube.066', me_cube_067)
ob_cube_067 = bpy.data.objects.new('Cube.067', me_cube_068)
ob_cube_068 = bpy.data.objects.new('Cube.068', me_cube_069)
ob_cube_069 = bpy.data.objects.new('Cube.069', me_cube_070)
ob_cube_070 = bpy.data.objects.new('Cube.070', me_cube_071)
ob_cube_071 = bpy.data.objects.new('Cube.071', me_cube_072)
ob_cube_072 = bpy.data.objects.new('Cube.072', me_cube_073)
ob_cube_073 = bpy.data.objects.new('Cube.073', me_cube_074)
ob_cube_074 = bpy.data.objects.new('Cube.074', me_cube_075)
ob_cube_075 = bpy.data.objects.new('Cube.075', me_cube_076)
ob_cube_076 = bpy.data.objects.new('Cube.076', me_cube_077)
ob_cube_077 = bpy.data.objects.new('Cube.077', me_cube_078)
ob_cube_078 = bpy.data.objects.new('Cube.078', me_cube_079)
ob_cube_079 = bpy.data.objects.new('Cube.079', me_cube_080)
ob_cube_080 = bpy.data.objects.new('Cube.080', me_cube_081)
ob_cube_081 = bpy.data.objects.new('Cube.081', me_cube_082)
ob_cube_082 = bpy.data.objects.new('Cube.082', me_cube_083)
ob_cube_083 = bpy.data.objects.new('Cube.083', me_cube_084)
ob_cube_084 = bpy.data.objects.new('Cube.084', me_cube_085)
ob_cube_085 = bpy.data.objects.new('Cube.085', me_cube_086)
ob_cube_086 = bpy.data.objects.new('Cube.086', me_cube_087)
ob_cube_087 = bpy.data.objects.new('Cube.087', me_cube_088)
ob_cube_088 = bpy.data.objects.new('Cube.088', me_cube_089)
ob_cube_089 = bpy.data.objects.new('Cube.089', me_cube_090)
ob_cube_090 = bpy.data.objects.new('Cube.090', me_cube_091)

# ---- transforms, parenting, visibility, modifiers, constraints
ob_empty.location = (-6.0, 1.0, -0.8664)
ob_empty.lineart.crease_threshold = 0.0
ob_empty_001.location = (-6.0, -1.0, -0.8664)
ob_empty_001.lineart.crease_threshold = 0.0
ob_empty_002.location = (-9.0, -1.0, -0.8664)
ob_empty_002.lineart.crease_threshold = 0.0
ob_empty_003.location = (-9.0, 1.0, -0.8664)
ob_empty_003.lineart.crease_threshold = 0.0
ob_empty_004.location = (-12.0, 1.0, -0.8664)
ob_empty_004.lineart.crease_threshold = 0.0
ob_empty_005.location = (-12.0, -1.0, -0.8664)
ob_empty_005.lineart.crease_threshold = 0.0
ob_empty_006.location = (-15.0, 0.0, 1.164)
ob_empty_006.lineart.crease_threshold = 0.0
ob_empty_007.location = (-15.5, 0.0, 0.125)
ob_empty_007.lineart.crease_threshold = 0.0
ob_cube.location = (-0.375, -1.0, -6.75)
ob_cube.lineart.crease_threshold = 0.0
ob_cube_001.location = (-0.5, 10.5, -5.0)
ob_cube_001.lineart.crease_threshold = 0.0
ob_cube_002.location = (-0.5, -10.5, -5.0)
ob_cube_002.lineart.crease_threshold = 0.0
ob_cube_003.location = (-1.375, 1.0, -6.75)
ob_cube_003.lineart.crease_threshold = 0.0
ob_cube_004.location = (-1.5, 10.62, -5.0)
ob_cube_004.lineart.crease_threshold = 0.0
ob_cube_005.location = (-1.5, -10.62, -5.0)
ob_cube_005.lineart.crease_threshold = 0.0
ob_cube_006.location = (-1.625, 0.0, -6.25)
ob_cube_006.lineart.crease_threshold = 0.0
ob_cube_007.location = (-2.0, -7.0, 2.5)
ob_cube_007.lineart.crease_threshold = 0.0
ob_cube_008.location = (-2.0, -1.0, -4.625)
ob_cube_008.lineart.crease_threshold = 0.0
ob_cube_009.location = (-2.0, 7.0, 2.5)
ob_cube_009.lineart.crease_threshold = 0.0
ob_cube_010.location = (-2.5, -10.81, -5.0)
ob_cube_010.lineart.crease_threshold = 0.0
ob_cube_011.location = (-2.5, 10.81, -5.0)
ob_cube_011.lineart.crease_threshold = 0.0
ob_cube_012.location = (-3.0, -7.0, 2.5)
ob_cube_012.lineart.crease_threshold = 0.0
ob_cube_013.location = (-3.0, 1.0, -4.5)
ob_cube_013.lineart.crease_threshold = 0.0
ob_cube_014.location = (-3.0, 7.0, 2.5)
ob_cube_014.lineart.crease_threshold = 0.0
ob_cube_015.location = (-3.25, -2.5, -6.625)
ob_cube_015.lineart.crease_threshold = 0.0
ob_cube_016.location = (-3.5, -10.5, -5.0)
ob_cube_016.lineart.crease_threshold = 0.0
ob_cube_017.location = (-3.5, 10.5, -5.0)
ob_cube_017.lineart.crease_threshold = 0.0
ob_cube_018.location = (-3.75, 0.0, -4.375)
ob_cube_018.lineart.crease_threshold = 0.0
ob_cube_019.location = (-4.0, -1.0, -4.25)
ob_cube_019.lineart.crease_threshold = 0.0
ob_cube_020.location = (-4.0, 1.0, -4.25)
ob_cube_020.lineart.crease_threshold = 0.0
ob_cube_021.location = (-4.5, -10.56, -5.0)
ob_cube_021.lineart.crease_threshold = 0.0
ob_cube_022.location = (-4.5, 10.56, -5.0)
ob_cube_022.lineart.crease_threshold = 0.0
ob_cube_023.location = (-5.0, -1.0, -4.062)
ob_cube_023.lineart.crease_threshold = 0.0
ob_cube_024.location = (-5.0, 1.0, -4.062)
ob_cube_024.lineart.crease_threshold = 0.0
ob_cube_025.location = (-5.0, 0.0, -4.125)
ob_cube_025.lineart.crease_threshold = 0.0
ob_cube_026.location = (-5.25, 2.5, -6.812)
ob_cube_026.lineart.crease_threshold = 0.0
ob_cube_027.location = (-5.5, 10.5, -5.0)
ob_cube_027.lineart.crease_threshold = 0.0
ob_cube_028.location = (-5.5, -10.5, -5.0)
ob_cube_028.lineart.crease_threshold = 0.0
ob_cube_029.location = (-6.0, -1.0, -0.9375)
ob_cube_029.lineart.crease_threshold = 0.0
ob_cube_030.location = (-6.0, 1.0, -0.9375)
ob_cube_030.lineart.crease_threshold = 0.0
ob_cube_031.location = (-6.25, -2.5, -6.25)
ob_cube_031.lineart.crease_threshold = 0.0
ob_cube_032.location = (-6.5, -10.69, -5.0)
ob_cube_032.lineart.crease_threshold = 0.0
ob_cube_033.location = (-6.5, 0.0, 6.0)
ob_cube_033.lineart.crease_threshold = 0.0
ob_cube_034.location = (-6.5, 10.69, -5.0)
ob_cube_034.lineart.crease_threshold = 0.0
ob_cube_035.location = (-7.0, 7.0, 2.5)
ob_cube_035.lineart.crease_threshold = 0.0
ob_cube_036.location = (-7.0, -7.0, 2.5)
ob_cube_036.lineart.crease_threshold = 0.0
ob_cube_037.location = (-7.25, 2.5, -6.125)
ob_cube_037.lineart.crease_threshold = 0.0
ob_cube_038.location = (-7.5, -10.62, -5.0)
ob_cube_038.lineart.crease_threshold = 0.0
ob_cube_039.location = (-7.5, 10.62, -5.0)
ob_cube_039.lineart.crease_threshold = 0.0
ob_cube_040.location = (-8.0, -2.5, -6.0)
ob_cube_040.lineart.crease_threshold = 0.0
ob_cube_041.location = (-8.5, -10.94, -5.0)
ob_cube_041.lineart.crease_threshold = 0.0
ob_cube_042.location = (-8.5, 2.5, -5.812)
ob_cube_042.lineart.crease_threshold = 0.0
ob_cube_043.location = (-8.5, 10.94, -5.0)
ob_cube_043.lineart.crease_threshold = 0.0
ob_cube_044.location = (-9.0, 1.0, -0.9375)
ob_cube_044.lineart.crease_threshold = 0.0
ob_cube_045.location = (-9.0, -1.0, -0.9375)
ob_cube_045.lineart.crease_threshold = 0.0
ob_cube_046.location = (-9.5, 2.5, -5.625)
ob_cube_046.lineart.crease_threshold = 0.0
ob_cube_047.location = (-9.5, -2.5, -5.75)
ob_cube_047.lineart.crease_threshold = 0.0
ob_cube_048.location = (-9.5, 10.81, -5.0)
ob_cube_048.lineart.crease_threshold = 0.0
ob_cube_049.location = (-9.5, -10.81, -5.0)
ob_cube_049.lineart.crease_threshold = 0.0
ob_cube_050.location = (-10.0, -7.0, 2.5)
ob_cube_050.lineart.crease_threshold = 0.0
ob_cube_051.location = (-10.0, 7.0, 2.5)
ob_cube_051.lineart.crease_threshold = 0.0
ob_cube_052.location = (-10.5, -2.5, -5.688)
ob_cube_052.lineart.crease_threshold = 0.0
ob_cube_053.location = (-10.5, 10.62, -5.0)
ob_cube_053.lineart.crease_threshold = 0.0
ob_cube_054.location = (-10.5, 2.5, -5.562)
ob_cube_054.lineart.crease_threshold = 0.0
ob_cube_055.location = (-10.5, -10.62, -5.0)
ob_cube_055.lineart.crease_threshold = 0.0
ob_cube_056.location = (-11.5, -2.5, -5.562)
ob_cube_056.lineart.crease_threshold = 0.0
ob_cube_057.location = (-11.5, -10.75, -5.0)
ob_cube_057.lineart.crease_threshold = 0.0
ob_cube_058.location = (-11.5, 10.75, -5.0)
ob_cube_058.lineart.crease_threshold = 0.0
ob_cube_059.location = (-11.5, 2.5, -5.5)
ob_cube_059.lineart.crease_threshold = 0.0
ob_cube_060.location = (-9.0, 0.0, -4.0)
ob_cube_060.lineart.crease_threshold = 0.0
ob_cube_061.location = (-12.0, -1.0, -0.9375)
ob_cube_061.lineart.crease_threshold = 0.0
ob_cube_062.location = (-12.0, 1.0, -0.9375)
ob_cube_062.lineart.crease_threshold = 0.0
ob_cube_063.location = (-12.5, -10.5, -5.0)
ob_cube_063.lineart.crease_threshold = 0.0
ob_cube_064.location = (-12.5, -2.5, -5.438)
ob_cube_064.lineart.crease_threshold = 0.0
ob_cube_065.location = (-12.5, 10.5, -5.0)
ob_cube_065.lineart.crease_threshold = 0.0
ob_cube_066.location = (-12.5, 2.5, -5.438)
ob_cube_066.lineart.crease_threshold = 0.0
ob_cube_067.location = (-13.0, -7.0, 2.5)
ob_cube_067.lineart.crease_threshold = 0.0
ob_cube_068.location = (-13.0, 7.0, 2.5)
ob_cube_068.lineart.crease_threshold = 0.0
ob_cube_069.location = (-13.5, 2.5, -5.375)
ob_cube_069.lineart.crease_threshold = 0.0
ob_cube_070.location = (-13.5, -2.5, -5.375)
ob_cube_070.lineart.crease_threshold = 0.0
ob_cube_071.location = (-13.5, -1.5, -5.375)
ob_cube_071.lineart.crease_threshold = 0.0
ob_cube_072.location = (-13.5, 1.5, -5.375)
ob_cube_072.lineart.crease_threshold = 0.0
ob_cube_073.location = (-13.5, -10.5, -5.0)
ob_cube_073.lineart.crease_threshold = 0.0
ob_cube_074.location = (-13.5, 10.5, -5.0)
ob_cube_074.lineart.crease_threshold = 0.0
ob_cube_075.location = (-13.5, 0.5, -5.438)
ob_cube_075.lineart.crease_threshold = 0.0
ob_cube_076.location = (-13.5, -0.5, -5.562)
ob_cube_076.lineart.crease_threshold = 0.0
ob_cube_077.location = (-14.44, -1.5, 0.625)
ob_cube_077.lineart.crease_threshold = 0.0
ob_cube_078.location = (-14.88, 3.5, 0.625)
ob_cube_078.lineart.crease_threshold = 0.0
ob_cube_079.location = (-14.5, 0.0, -5.375)
ob_cube_079.lineart.crease_threshold = 0.0
ob_cube_080.location = (-14.62, 0.0, 2.625)
ob_cube_080.lineart.crease_threshold = 0.0
ob_cube_081.location = (-14.81, -3.5, 0.625)
ob_cube_081.lineart.crease_threshold = 0.0
ob_cube_082.location = (-7.5, 11.5, 6.0)
ob_cube_082.lineart.crease_threshold = 0.0
ob_cube_083.location = (-14.5, -10.81, -5.0)
ob_cube_083.lineart.crease_threshold = 0.0
ob_cube_084.location = (-14.44, 1.5, 0.625)
ob_cube_084.lineart.crease_threshold = 0.0
ob_cube_085.location = (-7.5, -11.5, 6.0)
ob_cube_085.lineart.crease_threshold = 0.0
ob_cube_086.location = (-14.5, 10.81, -5.0)
ob_cube_086.lineart.crease_threshold = 0.0
ob_cube_087.location = (-15.44, 0.0, -5.375)
ob_cube_087.lineart.crease_threshold = 0.0
ob_cube_088.location = (-15.5, 0.0, 7.125)
ob_cube_088.lineart.crease_threshold = 0.0
ob_cube_089.location = (-15.5, 10.5, 0.625)
ob_cube_089.lineart.crease_threshold = 0.0
ob_cube_090.location = (-15.5, -10.5, 0.625)
ob_cube_090.lineart.crease_threshold = 0.0

# ---- collection membership
scene.collection.objects.link(ob_empty)
scene.collection.objects.link(ob_empty_001)
scene.collection.objects.link(ob_empty_002)
scene.collection.objects.link(ob_empty_003)
scene.collection.objects.link(ob_empty_004)
scene.collection.objects.link(ob_empty_005)
scene.collection.objects.link(ob_empty_006)
scene.collection.objects.link(ob_empty_007)
col_collection.objects.link(ob_cube)
col_collection.objects.link(ob_cube_001)
col_collection.objects.link(ob_cube_002)
col_collection.objects.link(ob_cube_003)
col_collection.objects.link(ob_cube_004)
col_collection.objects.link(ob_cube_005)
col_collection.objects.link(ob_cube_006)
col_collection.objects.link(ob_cube_007)
col_collection.objects.link(ob_cube_008)
col_collection.objects.link(ob_cube_009)
col_collection.objects.link(ob_cube_010)
col_collection.objects.link(ob_cube_011)
col_collection.objects.link(ob_cube_012)
col_collection.objects.link(ob_cube_013)
col_collection.objects.link(ob_cube_014)
col_collection.objects.link(ob_cube_015)
col_collection.objects.link(ob_cube_016)
col_collection.objects.link(ob_cube_017)
col_collection.objects.link(ob_cube_018)
col_collection.objects.link(ob_cube_019)
col_collection.objects.link(ob_cube_020)
col_collection.objects.link(ob_cube_021)
col_collection.objects.link(ob_cube_022)
col_collection.objects.link(ob_cube_023)
col_collection.objects.link(ob_cube_024)
col_collection.objects.link(ob_cube_025)
col_collection.objects.link(ob_cube_026)
col_collection.objects.link(ob_cube_027)
col_collection.objects.link(ob_cube_028)
col_collection.objects.link(ob_cube_029)
col_collection.objects.link(ob_cube_030)
col_collection.objects.link(ob_cube_031)
col_collection.objects.link(ob_cube_032)
col_collection.objects.link(ob_cube_033)
col_collection.objects.link(ob_cube_034)
col_collection.objects.link(ob_cube_035)
col_collection.objects.link(ob_cube_036)
col_collection.objects.link(ob_cube_037)
col_collection.objects.link(ob_cube_038)
col_collection.objects.link(ob_cube_039)
col_collection.objects.link(ob_cube_040)
col_collection.objects.link(ob_cube_041)
col_collection.objects.link(ob_cube_042)
col_collection.objects.link(ob_cube_043)
col_collection.objects.link(ob_cube_044)
col_collection.objects.link(ob_cube_045)
col_collection.objects.link(ob_cube_046)
col_collection.objects.link(ob_cube_047)
col_collection.objects.link(ob_cube_048)
col_collection.objects.link(ob_cube_049)
col_collection.objects.link(ob_cube_050)
col_collection.objects.link(ob_cube_051)
col_collection.objects.link(ob_cube_052)
col_collection.objects.link(ob_cube_053)
col_collection.objects.link(ob_cube_054)
col_collection.objects.link(ob_cube_055)
col_collection.objects.link(ob_cube_056)
col_collection.objects.link(ob_cube_057)
col_collection.objects.link(ob_cube_058)
col_collection.objects.link(ob_cube_059)
col_collection.objects.link(ob_cube_060)
col_collection.objects.link(ob_cube_061)
col_collection.objects.link(ob_cube_062)
col_collection.objects.link(ob_cube_063)
col_collection.objects.link(ob_cube_064)
col_collection.objects.link(ob_cube_065)
col_collection.objects.link(ob_cube_066)
col_collection.objects.link(ob_cube_067)
col_collection.objects.link(ob_cube_068)
col_collection.objects.link(ob_cube_069)
col_collection.objects.link(ob_cube_070)
col_collection.objects.link(ob_cube_071)
col_collection.objects.link(ob_cube_072)
col_collection.objects.link(ob_cube_073)
col_collection.objects.link(ob_cube_074)
col_collection.objects.link(ob_cube_075)
col_collection.objects.link(ob_cube_076)
col_collection.objects.link(ob_cube_077)
col_collection.objects.link(ob_cube_078)
col_collection.objects.link(ob_cube_079)
col_collection.objects.link(ob_cube_080)
col_collection.objects.link(ob_cube_081)
col_collection.objects.link(ob_cube_082)
col_collection.objects.link(ob_cube_083)
col_collection.objects.link(ob_cube_084)
col_collection.objects.link(ob_cube_085)
col_collection.objects.link(ob_cube_086)
col_collection.objects.link(ob_cube_087)
col_collection.objects.link(ob_cube_088)
col_collection.objects.link(ob_cube_089)
col_collection.objects.link(ob_cube_090)

# ---- scene / render settings (as saved in the file)
scene.frame_start = 1; scene.frame_end = 250; scene.frame_set(1)
scene.render.engine = 'BLENDER_EEVEE_NEXT'
scene.cycles.use_denoising = False
scene.cycles.samples = 128
scene.cycles.sampling_pattern = 'TABULATED_SOBOL'
scene.cycles.use_adaptive_sampling = False
scene.cycles.use_light_tree = False
scene.view_settings.view_transform = 'Filmic'
bpy.context.view_layer.update()

# ---- added for rendering (the .blend has no active camera and no usable light): camera, sun
cam_auto = bpy.data.cameras.new('AutoCamera')
cam_auto.lens = 50.0
cam_auto.sensor_width = 36.0
cam_auto.clip_end = 1000.0
ob_auto_camera = bpy.data.objects.new('AutoCamera', cam_auto)
scene.collection.objects.link(ob_auto_camera)
ob_auto_camera.location = (38.127, -55.2774, 38.4141)
ob_auto_camera.rotation_euler = (1.09748, -7.21219e-08, 0.694738)
scene.camera = ob_auto_camera
light_auto_sun = bpy.data.lights.new('AutoSun', 'SUN')
light_auto_sun.energy = 3.0
light_auto_sun.angle = 0.0523599
ob_auto_sun = bpy.data.objects.new('AutoSun', light_auto_sun)
scene.collection.objects.link(ob_auto_sun)
ob_auto_sun.rotation_euler = (0.872665, 0.174533, 0.523599)
bpy.context.view_layer.update()

